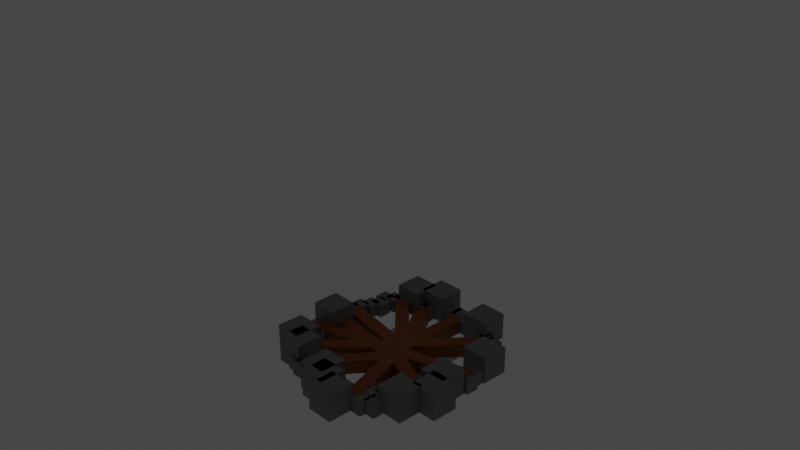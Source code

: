 # Source: fire.blend  (saved by Blender 3.4.6; exported with 4.5.12 LTS)
import bpy
from mathutils import Matrix  # noqa: F401  (used for matrix-valued properties, if any)

bpy.ops.wm.read_factory_settings(use_empty=True)
scene = bpy.context.scene
scene.name = 'Scene'

# ---- collections
col_collection = bpy.data.collections.new('Collection'); scene.collection.children.link(col_collection)

# ---- materials (node trees are filled in below, after node groups)
mat_log = bpy.data.materials.new('Log')
mat_log.use_transparent_shadow = False
mat_rock = bpy.data.materials.new('Rock')
mat_rock.use_transparent_shadow = False
mat_flame = bpy.data.materials.new('Flame')

# ---- material node trees
mat_log.use_nodes = True; mat_log.node_tree.nodes.clear()
_N = mat_log.node_tree.nodes; _L = mat_log.node_tree.links
n0 = _N.new('ShaderNodeBsdfPrincipled'); n0.name = 'Principled BSDF'; n0.location = (10, 300)
n0.distribution = 'GGX'
n0.subsurface_method = 'RANDOM_WALK_SKIN'
n0.inputs[0].default_value = (0.305, 0.07036, 0.0, 1.0)
n0.inputs[3].default_value = 1.45
n0.inputs[27].default_value = (0.0, 0.0, 0.0, 1.0)
n0.inputs[28].default_value = 1.0
n1 = _N.new('ShaderNodeOutputMaterial'); n1.name = 'Material Output'; n1.location = (300, 300)
_L.new(n0.outputs[0], n1.inputs[0])
n1.is_active_output = True
mat_rock.use_nodes = True; mat_rock.node_tree.nodes.clear()
_N = mat_rock.node_tree.nodes; _L = mat_rock.node_tree.links
n0 = _N.new('ShaderNodeBsdfPrincipled'); n0.name = 'Principled BSDF'; n0.location = (10, 300)
n0.distribution = 'GGX'
n0.subsurface_method = 'RANDOM_WALK_SKIN'
n0.inputs[0].default_value = (0.2159, 0.2159, 0.2159, 1.0)
n0.inputs[3].default_value = 1.45
n0.inputs[27].default_value = (0.0, 0.0, 0.0, 1.0)
n0.inputs[28].default_value = 1.0
n1 = _N.new('ShaderNodeOutputMaterial'); n1.name = 'Material Output'; n1.location = (300, 300)
_L.new(n0.outputs[0], n1.inputs[0])
n1.is_active_output = True
mat_flame.use_nodes = True; mat_flame.node_tree.nodes.clear()
_N = mat_flame.node_tree.nodes; _L = mat_flame.node_tree.links
n0 = _N.new('ShaderNodeNewGeometry'); n0.name = 'Geometry'; n0.location = (-285, 282)
n1 = _N.new('ShaderNodeTexGradient'); n1.name = 'Gradient Texture'; n1.location = (119, 277)
n2 = _N.new('ShaderNodeOutputMaterial'); n2.name = 'Material Output'; n2.location = (1026, 319)
n2.target = 'CYCLES'
n3 = _N.new('ShaderNodeEmission'); n3.name = 'Emission'; n3.location = (814, 300)
n3.inputs[0].default_value = (1.0, 0.2296, 0.02755, 1.0)
n4 = _N.new('ShaderNodeValToRGB'); n4.name = 'ColorRamp'; n4.location = (315, 322)
n4.color_ramp.interpolation = 'B_SPLINE'
while len(n4.color_ramp.elements) > 1: n4.color_ramp.elements.remove(n4.color_ramp.elements[-1])
n4.color_ramp.elements[0].position = 0.0; n4.color_ramp.elements[0].color = (1.0, 1.0, 1.0, 1.0)
_e = n4.color_ramp.elements.new(0.65); _e.color = (0.2159, 0.2159, 0.2159, 1.0)
n5 = _N.new('ShaderNodeMath'); n5.name = 'Math'; n5.location = (628, 329)
n5.operation = 'MULTIPLY'
n5.inputs[1].default_value = 60.0
n6 = _N.new('ShaderNodeMapping'); n6.name = 'Mapping'; n6.location = (-68, 361)
n6.inputs[2].default_value = (1.571, 0.0, 1.571)
n7 = _N.new('ShaderNodeOutputMaterial'); n7.name = 'Material Output.001'; n7.location = (0, 0)
n7.target = 'EEVEE'
n8 = _N.new('ShaderNodeMixShader'); n8.name = 'Mix Shader'; n8.location = (0, 0)
n8.label = 'Disable Shadow'
n8.hide = True
n9 = _N.new('ShaderNodeLightPath'); n9.name = 'Light Path'; n9.location = (0, 0)
n9.hide = True
n10 = _N.new('ShaderNodeBsdfTransparent'); n10.name = 'Transparent BSDF'; n10.location = (0, 0)
n10.hide = True
_L.new(n3.outputs[0], n2.inputs[0])
_L.new(n0.outputs[0], n6.inputs[0])
_L.new(n6.outputs[0], n1.inputs[0])
_L.new(n1.outputs[0], n4.inputs[0])
_L.new(n4.outputs[0], n5.inputs[0])
_L.new(n5.outputs[0], n3.inputs[1])
_L.new(n3.outputs[0], n8.inputs[1])
_L.new(n8.outputs[0], n7.inputs[0])
_L.new(n9.outputs[1], n8.inputs[0])
_L.new(n10.outputs[0], n8.inputs[2])
n2.is_active_output = True

# ---- world
world_world = bpy.data.worlds.new('World'); scene.world = world_world
world_world.use_nodes = True; world_world.node_tree.nodes.clear()
_N = world_world.node_tree.nodes; _L = world_world.node_tree.links
n0 = _N.new('ShaderNodeOutputWorld'); n0.name = 'World Output'; n0.location = (300, 300)
n1 = _N.new('ShaderNodeBackground'); n1.name = 'Background'; n1.location = (10, 300)
n1.inputs[0].default_value = (0.05088, 0.05088, 0.05088, 1.0)
_L.new(n1.outputs[0], n0.inputs[0])
n0.is_active_output = True
world_world.color = (0.05088, 0.05088, 0.05088)
world_world.use_sun_shadow = False
world_world.sun_shadow_jitter_overblur = 0.0

# ---- cameras
cam_camera = bpy.data.cameras.new('Camera')
cam_camera.clip_end = 100.0
cam_camera.ortho_scale = 7.314

# ---- lights
light_light = bpy.data.lights.new('Light', 'POINT')
light_light.transmission_factor = 0.0
light_light.energy = 1000.0
light_light.shadow_soft_size = 0.1
light_light.shadow_maximum_resolution = 0.006
light_light.use_absolute_resolution = True

# ---- meshes
me_cube_006 = bpy.data.meshes.new('Cube.006')
me_cube_006.from_pydata([(-0.1004, -1.49e-08, 5.96e-08), (-0.1004, -1.49e-08, 1.135), (-0.1004, 0.2008, 5.96e-08), (-0.1004, 0.2008, 1.135), (0.1004, -1.49e-08, 5.96e-08), (0.1004, -1.49e-08, 1.135), (0.1004, 0.2008, 5.96e-08), (0.1004, 0.2008, 1.135)], [], [(0, 1, 3, 2), (2, 3, 7, 6), (6, 7, 5, 4), (4, 5, 1, 0), (2, 6, 4, 0), (7, 3, 1, 5)])
_uv = me_cube_006.uv_layers.new(name='UVMap')
_uv.uv.foreach_set('vector', [0.375, 0.0, 0.625, 0.0, 0.625, 0.25, 0.375, 0.25, 0.375, 0.25, 0.625, 0.25, 0.625, 0.5, 0.375, 0.5, 0.375, 0.5, 0.625, 0.5, 0.625, 0.75, 0.375, 0.75, 0.375, 0.75, 0.625, 0.75, 0.625, 1.0, 0.375, 1.0, 0.125, 0.5, 0.375, 0.5, 0.375, 0.75, 0.125, 0.75, 0.625, 0.5, 0.875, 0.5, 0.875, 0.75, 0.625, 0.75])
me_cube_006.materials.append(mat_log)
me_cube_006.update()
me_cube_007 = bpy.data.meshes.new('Cube.007')
me_cube_007.from_pydata([(-0.1004, -1.421e-14, -0.5676), (-0.1004, -1.421e-14, 0.5676), (-0.1004, 0.2008, -0.5676), (-0.1004, 0.2008, 0.5676), (0.1004, -1.421e-14, -0.5676), (0.1004, -1.421e-14, 0.5676), (0.1004, 0.2008, -0.5676), (0.1004, 0.2008, 0.5676)], [], [(0, 1, 3, 2), (2, 3, 7, 6), (6, 7, 5, 4), (4, 5, 1, 0), (2, 6, 4, 0), (7, 3, 1, 5)])
_uv = me_cube_007.uv_layers.new(name='UVMap')
_uv.uv.foreach_set('vector', [0.375, 0.0, 0.625, 0.0, 0.625, 0.25, 0.375, 0.25, 0.375, 0.25, 0.625, 0.25, 0.625, 0.5, 0.375, 0.5, 0.375, 0.5, 0.625, 0.5, 0.625, 0.75, 0.375, 0.75, 0.375, 0.75, 0.625, 0.75, 0.625, 1.0, 0.375, 1.0, 0.125, 0.5, 0.375, 0.5, 0.375, 0.75, 0.125, 0.75, 0.625, 0.5, 0.875, 0.5, 0.875, 0.75, 0.625, 0.75])
me_cube_007.materials.append(mat_log)
me_cube_007.update()
me_cube_008 = bpy.data.meshes.new('Cube.008')
me_cube_008.from_pydata([(-0.1004, -1.421e-14, -0.5676), (-0.1004, -1.421e-14, 0.5676), (-0.1004, 0.2008, -0.5676), (-0.1004, 0.2008, 0.5676), (0.1004, -1.421e-14, -0.5676), (0.1004, -1.421e-14, 0.5676), (0.1004, 0.2008, -0.5676), (0.1004, 0.2008, 0.5676)], [], [(0, 1, 3, 2), (2, 3, 7, 6), (6, 7, 5, 4), (4, 5, 1, 0), (2, 6, 4, 0), (7, 3, 1, 5)])
_uv = me_cube_008.uv_layers.new(name='UVMap')
_uv.uv.foreach_set('vector', [0.375, 0.0, 0.625, 0.0, 0.625, 0.25, 0.375, 0.25, 0.375, 0.25, 0.625, 0.25, 0.625, 0.5, 0.375, 0.5, 0.375, 0.5, 0.625, 0.5, 0.625, 0.75, 0.375, 0.75, 0.375, 0.75, 0.625, 0.75, 0.625, 1.0, 0.375, 1.0, 0.125, 0.5, 0.375, 0.5, 0.375, 0.75, 0.125, 0.75, 0.625, 0.5, 0.875, 0.5, 0.875, 0.75, 0.625, 0.75])
me_cube_008.materials.append(mat_log)
me_cube_008.update()
me_cube_009 = bpy.data.meshes.new('Cube.009')
me_cube_009.from_pydata([(-0.1004, -1.421e-14, -0.5676), (-0.1004, -1.421e-14, 0.5676), (-0.1004, 0.2008, -0.5676), (-0.1004, 0.2008, 0.5676), (0.1004, -1.421e-14, -0.5676), (0.1004, -1.421e-14, 0.5676), (0.1004, 0.2008, -0.5676), (0.1004, 0.2008, 0.5676)], [], [(0, 1, 3, 2), (2, 3, 7, 6), (6, 7, 5, 4), (4, 5, 1, 0), (2, 6, 4, 0), (7, 3, 1, 5)])
_uv = me_cube_009.uv_layers.new(name='UVMap')
_uv.uv.foreach_set('vector', [0.375, 0.0, 0.625, 0.0, 0.625, 0.25, 0.375, 0.25, 0.375, 0.25, 0.625, 0.25, 0.625, 0.5, 0.375, 0.5, 0.375, 0.5, 0.625, 0.5, 0.625, 0.75, 0.375, 0.75, 0.375, 0.75, 0.625, 0.75, 0.625, 1.0, 0.375, 1.0, 0.125, 0.5, 0.375, 0.5, 0.375, 0.75, 0.125, 0.75, 0.625, 0.5, 0.875, 0.5, 0.875, 0.75, 0.625, 0.75])
me_cube_009.materials.append(mat_log)
me_cube_009.update()
me_cube_010 = bpy.data.meshes.new('Cube.010')
me_cube_010.from_pydata([(-0.1004, -1.421e-14, -0.5676), (-0.1004, -1.421e-14, 0.5676), (-0.1004, 0.2008, -0.5676), (-0.1004, 0.2008, 0.5676), (0.1004, -1.421e-14, -0.5676), (0.1004, -1.421e-14, 0.5676), (0.1004, 0.2008, -0.5676), (0.1004, 0.2008, 0.5676)], [], [(0, 1, 3, 2), (2, 3, 7, 6), (6, 7, 5, 4), (4, 5, 1, 0), (2, 6, 4, 0), (7, 3, 1, 5)])
_uv = me_cube_010.uv_layers.new(name='UVMap')
_uv.uv.foreach_set('vector', [0.375, 0.0, 0.625, 0.0, 0.625, 0.25, 0.375, 0.25, 0.375, 0.25, 0.625, 0.25, 0.625, 0.5, 0.375, 0.5, 0.375, 0.5, 0.625, 0.5, 0.625, 0.75, 0.375, 0.75, 0.375, 0.75, 0.625, 0.75, 0.625, 1.0, 0.375, 1.0, 0.125, 0.5, 0.375, 0.5, 0.375, 0.75, 0.125, 0.75, 0.625, 0.5, 0.875, 0.5, 0.875, 0.75, 0.625, 0.75])
me_cube_010.materials.append(mat_log)
me_cube_010.update()
me_cube_011 = bpy.data.meshes.new('Cube.011')
me_cube_011.from_pydata([(-0.1004, -1.421e-14, -0.5676), (-0.1004, -1.421e-14, 0.5676), (-0.1004, 0.2008, -0.5676), (-0.1004, 0.2008, 0.5676), (0.1004, -1.421e-14, -0.5676), (0.1004, -1.421e-14, 0.5676), (0.1004, 0.2008, -0.5676), (0.1004, 0.2008, 0.5676)], [], [(0, 1, 3, 2), (2, 3, 7, 6), (6, 7, 5, 4), (4, 5, 1, 0), (2, 6, 4, 0), (7, 3, 1, 5)])
_uv = me_cube_011.uv_layers.new(name='UVMap')
_uv.uv.foreach_set('vector', [0.375, 0.0, 0.625, 0.0, 0.625, 0.25, 0.375, 0.25, 0.375, 0.25, 0.625, 0.25, 0.625, 0.5, 0.375, 0.5, 0.375, 0.5, 0.625, 0.5, 0.625, 0.75, 0.375, 0.75, 0.375, 0.75, 0.625, 0.75, 0.625, 1.0, 0.375, 1.0, 0.125, 0.5, 0.375, 0.5, 0.375, 0.75, 0.125, 0.75, 0.625, 0.5, 0.875, 0.5, 0.875, 0.75, 0.625, 0.75])
me_cube_011.materials.append(mat_log)
me_cube_011.update()
me_cube_012 = bpy.data.meshes.new('Cube.012')
me_cube_012.from_pydata([(-0.1004, -1.421e-14, -0.5676), (-0.1004, -1.421e-14, 0.5676), (-0.1004, 0.2008, -0.5676), (-0.1004, 0.2008, 0.5676), (0.1004, -1.421e-14, -0.5676), (0.1004, -1.421e-14, 0.5676), (0.1004, 0.2008, -0.5676), (0.1004, 0.2008, 0.5676)], [], [(0, 1, 3, 2), (2, 3, 7, 6), (6, 7, 5, 4), (4, 5, 1, 0), (2, 6, 4, 0), (7, 3, 1, 5)])
_uv = me_cube_012.uv_layers.new(name='UVMap')
_uv.uv.foreach_set('vector', [0.375, 0.0, 0.625, 0.0, 0.625, 0.25, 0.375, 0.25, 0.375, 0.25, 0.625, 0.25, 0.625, 0.5, 0.375, 0.5, 0.375, 0.5, 0.625, 0.5, 0.625, 0.75, 0.375, 0.75, 0.375, 0.75, 0.625, 0.75, 0.625, 1.0, 0.375, 1.0, 0.125, 0.5, 0.375, 0.5, 0.375, 0.75, 0.125, 0.75, 0.625, 0.5, 0.875, 0.5, 0.875, 0.75, 0.625, 0.75])
me_cube_012.materials.append(mat_log)
me_cube_012.update()
me_cube_013 = bpy.data.meshes.new('Cube.013')
me_cube_013.from_pydata([(-0.1004, -1.421e-14, -0.5676), (-0.1004, -1.421e-14, 0.5676), (-0.1004, 0.2008, -0.5676), (-0.1004, 0.2008, 0.5676), (0.1004, -1.421e-14, -0.5676), (0.1004, -1.421e-14, 0.5676), (0.1004, 0.2008, -0.5676), (0.1004, 0.2008, 0.5676)], [], [(0, 1, 3, 2), (2, 3, 7, 6), (6, 7, 5, 4), (4, 5, 1, 0), (2, 6, 4, 0), (7, 3, 1, 5)])
_uv = me_cube_013.uv_layers.new(name='UVMap')
_uv.uv.foreach_set('vector', [0.375, 0.0, 0.625, 0.0, 0.625, 0.25, 0.375, 0.25, 0.375, 0.25, 0.625, 0.25, 0.625, 0.5, 0.375, 0.5, 0.375, 0.5, 0.625, 0.5, 0.625, 0.75, 0.375, 0.75, 0.375, 0.75, 0.625, 0.75, 0.625, 1.0, 0.375, 1.0, 0.125, 0.5, 0.375, 0.5, 0.375, 0.75, 0.125, 0.75, 0.625, 0.5, 0.875, 0.5, 0.875, 0.75, 0.625, 0.75])
me_cube_013.materials.append(mat_log)
me_cube_013.update()
me_cube_014 = bpy.data.meshes.new('Cube.014')
me_cube_014.from_pydata([(-0.1004, -1.421e-14, -0.5676), (-0.1004, -1.421e-14, 0.5676), (-0.1004, 0.2008, -0.5676), (-0.1004, 0.2008, 0.5676), (0.1004, -1.421e-14, -0.5676), (0.1004, -1.421e-14, 0.5676), (0.1004, 0.2008, -0.5676), (0.1004, 0.2008, 0.5676)], [], [(0, 1, 3, 2), (2, 3, 7, 6), (6, 7, 5, 4), (4, 5, 1, 0), (2, 6, 4, 0), (7, 3, 1, 5)])
_uv = me_cube_014.uv_layers.new(name='UVMap')
_uv.uv.foreach_set('vector', [0.375, 0.0, 0.625, 0.0, 0.625, 0.25, 0.375, 0.25, 0.375, 0.25, 0.625, 0.25, 0.625, 0.5, 0.375, 0.5, 0.375, 0.5, 0.625, 0.5, 0.625, 0.75, 0.375, 0.75, 0.375, 0.75, 0.625, 0.75, 0.625, 1.0, 0.375, 1.0, 0.125, 0.5, 0.375, 0.5, 0.375, 0.75, 0.125, 0.75, 0.625, 0.5, 0.875, 0.5, 0.875, 0.75, 0.625, 0.75])
me_cube_014.materials.append(mat_log)
me_cube_014.update()
me_cube_015 = bpy.data.meshes.new('Cube.015')
me_cube_015.from_pydata([(-0.1004, -1.421e-14, -0.5676), (-0.1004, -1.421e-14, 0.5676), (-0.1004, 0.2008, -0.5676), (-0.1004, 0.2008, 0.5676), (0.1004, -1.421e-14, -0.5676), (0.1004, -1.421e-14, 0.5676), (0.1004, 0.2008, -0.5676), (0.1004, 0.2008, 0.5676)], [], [(0, 1, 3, 2), (2, 3, 7, 6), (6, 7, 5, 4), (4, 5, 1, 0), (2, 6, 4, 0), (7, 3, 1, 5)])
_uv = me_cube_015.uv_layers.new(name='UVMap')
_uv.uv.foreach_set('vector', [0.375, 0.0, 0.625, 0.0, 0.625, 0.25, 0.375, 0.25, 0.375, 0.25, 0.625, 0.25, 0.625, 0.5, 0.375, 0.5, 0.375, 0.5, 0.625, 0.5, 0.625, 0.75, 0.375, 0.75, 0.375, 0.75, 0.625, 0.75, 0.625, 1.0, 0.375, 1.0, 0.125, 0.5, 0.375, 0.5, 0.375, 0.75, 0.125, 0.75, 0.625, 0.5, 0.875, 0.5, 0.875, 0.75, 0.625, 0.75])
me_cube_015.materials.append(mat_log)
me_cube_015.update()
me_cube_018 = bpy.data.meshes.new('Cube.018')
me_cube_018.from_pydata([(-1.0, -1.0, -5.96e-08), (-1.0, -1.0, 2.0), (-1.0, 1.0, -5.96e-08), (-1.0, 1.0, 2.0), (1.0, -1.0, -5.96e-08), (1.0, -1.0, 2.0), (1.0, 1.0, -5.96e-08), (1.0, 1.0, 2.0)], [], [(0, 1, 3, 2), (2, 3, 7, 6), (6, 7, 5, 4), (4, 5, 1, 0), (2, 6, 4, 0), (7, 3, 1, 5)])
_uv = me_cube_018.uv_layers.new(name='UVMap')
_uv.uv.foreach_set('vector', [0.375, 0.0, 0.625, 0.0, 0.625, 0.25, 0.375, 0.25, 0.375, 0.25, 0.625, 0.25, 0.625, 0.5, 0.375, 0.5, 0.375, 0.5, 0.625, 0.5, 0.625, 0.75, 0.375, 0.75, 0.375, 0.75, 0.625, 0.75, 0.625, 1.0, 0.375, 1.0, 0.125, 0.5, 0.375, 0.5, 0.375, 0.75, 0.125, 0.75, 0.625, 0.5, 0.875, 0.5, 0.875, 0.75, 0.625, 0.75])
me_cube_018.materials.append(mat_rock)
me_cube_018.update()
me_cube_019 = bpy.data.meshes.new('Cube.019')
me_cube_019.from_pydata([(-1.0, -1.0, -5.96e-08), (-1.0, -1.0, 2.0), (-1.0, 1.0, -5.96e-08), (-1.0, 1.0, 2.0), (1.0, -1.0, -5.96e-08), (1.0, -1.0, 2.0), (1.0, 1.0, -5.96e-08), (1.0, 1.0, 2.0)], [], [(0, 1, 3, 2), (2, 3, 7, 6), (6, 7, 5, 4), (4, 5, 1, 0), (2, 6, 4, 0), (7, 3, 1, 5)])
_uv = me_cube_019.uv_layers.new(name='UVMap')
_uv.uv.foreach_set('vector', [0.375, 0.0, 0.625, 0.0, 0.625, 0.25, 0.375, 0.25, 0.375, 0.25, 0.625, 0.25, 0.625, 0.5, 0.375, 0.5, 0.375, 0.5, 0.625, 0.5, 0.625, 0.75, 0.375, 0.75, 0.375, 0.75, 0.625, 0.75, 0.625, 1.0, 0.375, 1.0, 0.125, 0.5, 0.375, 0.5, 0.375, 0.75, 0.125, 0.75, 0.625, 0.5, 0.875, 0.5, 0.875, 0.75, 0.625, 0.75])
me_cube_019.materials.append(mat_rock)
me_cube_019.update()
me_cube_020 = bpy.data.meshes.new('Cube.020')
me_cube_020.from_pydata([(-1.0, -1.0, -5.96e-08), (-1.0, -1.0, 2.0), (-1.0, 1.0, -5.96e-08), (-1.0, 1.0, 2.0), (1.0, -1.0, -5.96e-08), (1.0, -1.0, 2.0), (1.0, 1.0, -5.96e-08), (1.0, 1.0, 2.0)], [], [(0, 1, 3, 2), (2, 3, 7, 6), (6, 7, 5, 4), (4, 5, 1, 0), (2, 6, 4, 0), (7, 3, 1, 5)])
_uv = me_cube_020.uv_layers.new(name='UVMap')
_uv.uv.foreach_set('vector', [0.375, 0.0, 0.625, 0.0, 0.625, 0.25, 0.375, 0.25, 0.375, 0.25, 0.625, 0.25, 0.625, 0.5, 0.375, 0.5, 0.375, 0.5, 0.625, 0.5, 0.625, 0.75, 0.375, 0.75, 0.375, 0.75, 0.625, 0.75, 0.625, 1.0, 0.375, 1.0, 0.125, 0.5, 0.375, 0.5, 0.375, 0.75, 0.125, 0.75, 0.625, 0.5, 0.875, 0.5, 0.875, 0.75, 0.625, 0.75])
me_cube_020.materials.append(mat_rock)
me_cube_020.update()
me_cube_023 = bpy.data.meshes.new('Cube.023')
me_cube_023.from_pydata([(-1.0, -1.0, -5.96e-08), (-1.0, -1.0, 2.0), (-1.0, 1.0, -5.96e-08), (-1.0, 1.0, 2.0), (1.0, -1.0, -5.96e-08), (1.0, -1.0, 2.0), (1.0, 1.0, -5.96e-08), (1.0, 1.0, 2.0)], [], [(0, 1, 3, 2), (2, 3, 7, 6), (6, 7, 5, 4), (4, 5, 1, 0), (2, 6, 4, 0), (7, 3, 1, 5)])
_uv = me_cube_023.uv_layers.new(name='UVMap')
_uv.uv.foreach_set('vector', [0.375, 0.0, 0.625, 0.0, 0.625, 0.25, 0.375, 0.25, 0.375, 0.25, 0.625, 0.25, 0.625, 0.5, 0.375, 0.5, 0.375, 0.5, 0.625, 0.5, 0.625, 0.75, 0.375, 0.75, 0.375, 0.75, 0.625, 0.75, 0.625, 1.0, 0.375, 1.0, 0.125, 0.5, 0.375, 0.5, 0.375, 0.75, 0.125, 0.75, 0.625, 0.5, 0.875, 0.5, 0.875, 0.75, 0.625, 0.75])
me_cube_023.materials.append(mat_rock)
me_cube_023.update()
me_cube_024 = bpy.data.meshes.new('Cube.024')
me_cube_024.from_pydata([(-1.0, -1.0, -5.96e-08), (-1.0, -1.0, 2.0), (-1.0, 1.0, -5.96e-08), (-1.0, 1.0, 2.0), (1.0, -1.0, -5.96e-08), (1.0, -1.0, 2.0), (1.0, 1.0, -5.96e-08), (1.0, 1.0, 2.0)], [], [(0, 1, 3, 2), (2, 3, 7, 6), (6, 7, 5, 4), (4, 5, 1, 0), (2, 6, 4, 0), (7, 3, 1, 5)])
_uv = me_cube_024.uv_layers.new(name='UVMap')
_uv.uv.foreach_set('vector', [0.375, 0.0, 0.625, 0.0, 0.625, 0.25, 0.375, 0.25, 0.375, 0.25, 0.625, 0.25, 0.625, 0.5, 0.375, 0.5, 0.375, 0.5, 0.625, 0.5, 0.625, 0.75, 0.375, 0.75, 0.375, 0.75, 0.625, 0.75, 0.625, 1.0, 0.375, 1.0, 0.125, 0.5, 0.375, 0.5, 0.375, 0.75, 0.125, 0.75, 0.625, 0.5, 0.875, 0.5, 0.875, 0.75, 0.625, 0.75])
me_cube_024.materials.append(mat_rock)
me_cube_024.update()
me_cube_026 = bpy.data.meshes.new('Cube.026')
me_cube_026.from_pydata([(-1.0, -1.0, -5.96e-08), (-1.0, -1.0, 2.0), (-1.0, 1.0, -5.96e-08), (-1.0, 1.0, 2.0), (1.0, -1.0, -5.96e-08), (1.0, -1.0, 2.0), (1.0, 1.0, -5.96e-08), (1.0, 1.0, 2.0)], [], [(0, 1, 3, 2), (2, 3, 7, 6), (6, 7, 5, 4), (4, 5, 1, 0), (2, 6, 4, 0), (7, 3, 1, 5)])
_uv = me_cube_026.uv_layers.new(name='UVMap')
_uv.uv.foreach_set('vector', [0.375, 0.0, 0.625, 0.0, 0.625, 0.25, 0.375, 0.25, 0.375, 0.25, 0.625, 0.25, 0.625, 0.5, 0.375, 0.5, 0.375, 0.5, 0.625, 0.5, 0.625, 0.75, 0.375, 0.75, 0.375, 0.75, 0.625, 0.75, 0.625, 1.0, 0.375, 1.0, 0.125, 0.5, 0.375, 0.5, 0.375, 0.75, 0.125, 0.75, 0.625, 0.5, 0.875, 0.5, 0.875, 0.75, 0.625, 0.75])
me_cube_026.materials.append(mat_rock)
me_cube_026.update()
me_cube_030 = bpy.data.meshes.new('Cube.030')
me_cube_030.from_pydata([(-1.0, -1.0, -5.96e-08), (-1.0, -1.0, 2.0), (-1.0, 1.0, -5.96e-08), (-1.0, 1.0, 2.0), (1.0, -1.0, -5.96e-08), (1.0, -1.0, 2.0), (1.0, 1.0, -5.96e-08), (1.0, 1.0, 2.0)], [], [(0, 1, 3, 2), (2, 3, 7, 6), (6, 7, 5, 4), (4, 5, 1, 0), (2, 6, 4, 0), (7, 3, 1, 5)])
_uv = me_cube_030.uv_layers.new(name='UVMap')
_uv.uv.foreach_set('vector', [0.375, 0.0, 0.625, 0.0, 0.625, 0.25, 0.375, 0.25, 0.375, 0.25, 0.625, 0.25, 0.625, 0.5, 0.375, 0.5, 0.375, 0.5, 0.625, 0.5, 0.625, 0.75, 0.375, 0.75, 0.375, 0.75, 0.625, 0.75, 0.625, 1.0, 0.375, 1.0, 0.125, 0.5, 0.375, 0.5, 0.375, 0.75, 0.125, 0.75, 0.625, 0.5, 0.875, 0.5, 0.875, 0.75, 0.625, 0.75])
me_cube_030.materials.append(mat_rock)
me_cube_030.update()
me_cube_031 = bpy.data.meshes.new('Cube.031')
me_cube_031.from_pydata([(-1.0, -1.0, -5.96e-08), (-1.0, -1.0, 2.0), (-1.0, 1.0, -5.96e-08), (-1.0, 1.0, 2.0), (1.0, -1.0, -5.96e-08), (1.0, -1.0, 2.0), (1.0, 1.0, -5.96e-08), (1.0, 1.0, 2.0)], [], [(0, 1, 3, 2), (2, 3, 7, 6), (6, 7, 5, 4), (4, 5, 1, 0), (2, 6, 4, 0), (7, 3, 1, 5)])
_uv = me_cube_031.uv_layers.new(name='UVMap')
_uv.uv.foreach_set('vector', [0.375, 0.0, 0.625, 0.0, 0.625, 0.25, 0.375, 0.25, 0.375, 0.25, 0.625, 0.25, 0.625, 0.5, 0.375, 0.5, 0.375, 0.5, 0.625, 0.5, 0.625, 0.75, 0.375, 0.75, 0.375, 0.75, 0.625, 0.75, 0.625, 1.0, 0.375, 1.0, 0.125, 0.5, 0.375, 0.5, 0.375, 0.75, 0.125, 0.75, 0.625, 0.5, 0.875, 0.5, 0.875, 0.75, 0.625, 0.75])
me_cube_031.materials.append(mat_rock)
me_cube_031.update()
me_cube_032 = bpy.data.meshes.new('Cube.032')
me_cube_032.from_pydata([(-1.0, -1.0, -5.96e-08), (-1.0, -1.0, 2.0), (-1.0, 1.0, -5.96e-08), (-1.0, 1.0, 2.0), (1.0, -1.0, -5.96e-08), (1.0, -1.0, 2.0), (1.0, 1.0, -5.96e-08), (1.0, 1.0, 2.0)], [], [(0, 1, 3, 2), (2, 3, 7, 6), (6, 7, 5, 4), (4, 5, 1, 0), (2, 6, 4, 0), (7, 3, 1, 5)])
_uv = me_cube_032.uv_layers.new(name='UVMap')
_uv.uv.foreach_set('vector', [0.375, 0.0, 0.625, 0.0, 0.625, 0.25, 0.375, 0.25, 0.375, 0.25, 0.625, 0.25, 0.625, 0.5, 0.375, 0.5, 0.375, 0.5, 0.625, 0.5, 0.625, 0.75, 0.375, 0.75, 0.375, 0.75, 0.625, 0.75, 0.625, 1.0, 0.375, 1.0, 0.125, 0.5, 0.375, 0.5, 0.375, 0.75, 0.125, 0.75, 0.625, 0.5, 0.875, 0.5, 0.875, 0.75, 0.625, 0.75])
me_cube_032.materials.append(mat_rock)
me_cube_032.update()
me_cube_033 = bpy.data.meshes.new('Cube.033')
me_cube_033.from_pydata([(-1.0, -1.0, -5.96e-08), (-1.0, -1.0, 2.0), (-1.0, 1.0, -5.96e-08), (-1.0, 1.0, 2.0), (1.0, -1.0, -5.96e-08), (1.0, -1.0, 2.0), (1.0, 1.0, -5.96e-08), (1.0, 1.0, 2.0)], [], [(0, 1, 3, 2), (2, 3, 7, 6), (6, 7, 5, 4), (4, 5, 1, 0), (2, 6, 4, 0), (7, 3, 1, 5)])
_uv = me_cube_033.uv_layers.new(name='UVMap')
_uv.uv.foreach_set('vector', [0.375, 0.0, 0.625, 0.0, 0.625, 0.25, 0.375, 0.25, 0.375, 0.25, 0.625, 0.25, 0.625, 0.5, 0.375, 0.5, 0.375, 0.5, 0.625, 0.5, 0.625, 0.75, 0.375, 0.75, 0.375, 0.75, 0.625, 0.75, 0.625, 1.0, 0.375, 1.0, 0.125, 0.5, 0.375, 0.5, 0.375, 0.75, 0.125, 0.75, 0.625, 0.5, 0.875, 0.5, 0.875, 0.75, 0.625, 0.75])
me_cube_033.materials.append(mat_rock)
me_cube_033.update()
me_cube_037 = bpy.data.meshes.new('Cube.037')
me_cube_037.from_pydata([(-1.0, -1.0, -5.96e-08), (-1.0, -1.0, 2.0), (-1.0, 1.0, -5.96e-08), (-1.0, 1.0, 2.0), (1.0, -1.0, -5.96e-08), (1.0, -1.0, 2.0), (1.0, 1.0, -5.96e-08), (1.0, 1.0, 2.0)], [], [(0, 1, 3, 2), (2, 3, 7, 6), (6, 7, 5, 4), (4, 5, 1, 0), (2, 6, 4, 0), (7, 3, 1, 5)])
_uv = me_cube_037.uv_layers.new(name='UVMap')
_uv.uv.foreach_set('vector', [0.375, 0.0, 0.625, 0.0, 0.625, 0.25, 0.375, 0.25, 0.375, 0.25, 0.625, 0.25, 0.625, 0.5, 0.375, 0.5, 0.375, 0.5, 0.625, 0.5, 0.625, 0.75, 0.375, 0.75, 0.375, 0.75, 0.625, 0.75, 0.625, 1.0, 0.375, 1.0, 0.125, 0.5, 0.375, 0.5, 0.375, 0.75, 0.125, 0.75, 0.625, 0.5, 0.875, 0.5, 0.875, 0.75, 0.625, 0.75])
me_cube_037.materials.append(mat_rock)
me_cube_037.update()
me_cube_038 = bpy.data.meshes.new('Cube.038')
me_cube_038.from_pydata([(-1.0, -1.0, -5.96e-08), (-1.0, -1.0, 2.0), (-1.0, 1.0, -5.96e-08), (-1.0, 1.0, 2.0), (1.0, -1.0, -5.96e-08), (1.0, -1.0, 2.0), (1.0, 1.0, -5.96e-08), (1.0, 1.0, 2.0)], [], [(0, 1, 3, 2), (2, 3, 7, 6), (6, 7, 5, 4), (4, 5, 1, 0), (2, 6, 4, 0), (7, 3, 1, 5)])
_uv = me_cube_038.uv_layers.new(name='UVMap')
_uv.uv.foreach_set('vector', [0.375, 0.0, 0.625, 0.0, 0.625, 0.25, 0.375, 0.25, 0.375, 0.25, 0.625, 0.25, 0.625, 0.5, 0.375, 0.5, 0.375, 0.5, 0.625, 0.5, 0.625, 0.75, 0.375, 0.75, 0.375, 0.75, 0.625, 0.75, 0.625, 1.0, 0.375, 1.0, 0.125, 0.5, 0.375, 0.5, 0.375, 0.75, 0.125, 0.75, 0.625, 0.5, 0.875, 0.5, 0.875, 0.75, 0.625, 0.75])
me_cube_038.materials.append(mat_rock)
me_cube_038.update()
me_cube_039 = bpy.data.meshes.new('Cube.039')
me_cube_039.from_pydata([(-1.0, -1.0, -5.96e-08), (-1.0, -1.0, 2.0), (-1.0, 1.0, -5.96e-08), (-1.0, 1.0, 2.0), (1.0, -1.0, -5.96e-08), (1.0, -1.0, 2.0), (1.0, 1.0, -5.96e-08), (1.0, 1.0, 2.0)], [], [(0, 1, 3, 2), (2, 3, 7, 6), (6, 7, 5, 4), (4, 5, 1, 0), (2, 6, 4, 0), (7, 3, 1, 5)])
_uv = me_cube_039.uv_layers.new(name='UVMap')
_uv.uv.foreach_set('vector', [0.375, 0.0, 0.625, 0.0, 0.625, 0.25, 0.375, 0.25, 0.375, 0.25, 0.625, 0.25, 0.625, 0.5, 0.375, 0.5, 0.375, 0.5, 0.625, 0.5, 0.625, 0.75, 0.375, 0.75, 0.375, 0.75, 0.625, 0.75, 0.625, 1.0, 0.375, 1.0, 0.125, 0.5, 0.375, 0.5, 0.375, 0.75, 0.125, 0.75, 0.625, 0.5, 0.875, 0.5, 0.875, 0.75, 0.625, 0.75])
me_cube_039.materials.append(mat_rock)
me_cube_039.update()
me_cube_043 = bpy.data.meshes.new('Cube.043')
me_cube_043.from_pydata([(-1.0, -1.0, -5.96e-08), (-1.0, -1.0, 2.0), (-1.0, 1.0, -5.96e-08), (-1.0, 1.0, 2.0), (1.0, -1.0, -5.96e-08), (1.0, -1.0, 2.0), (1.0, 1.0, -5.96e-08), (1.0, 1.0, 2.0)], [], [(0, 1, 3, 2), (2, 3, 7, 6), (6, 7, 5, 4), (4, 5, 1, 0), (2, 6, 4, 0), (7, 3, 1, 5)])
_uv = me_cube_043.uv_layers.new(name='UVMap')
_uv.uv.foreach_set('vector', [0.375, 0.0, 0.625, 0.0, 0.625, 0.25, 0.375, 0.25, 0.375, 0.25, 0.625, 0.25, 0.625, 0.5, 0.375, 0.5, 0.375, 0.5, 0.625, 0.5, 0.625, 0.75, 0.375, 0.75, 0.375, 0.75, 0.625, 0.75, 0.625, 1.0, 0.375, 1.0, 0.125, 0.5, 0.375, 0.5, 0.375, 0.75, 0.125, 0.75, 0.625, 0.5, 0.875, 0.5, 0.875, 0.75, 0.625, 0.75])
me_cube_043.materials.append(mat_rock)
me_cube_043.update()
me_cube_047 = bpy.data.meshes.new('Cube.047')
me_cube_047.from_pydata([(-1.0, -1.0, -5.96e-08), (-1.0, -1.0, 2.0), (-1.0, 1.0, -5.96e-08), (-1.0, 1.0, 2.0), (1.0, -1.0, -5.96e-08), (1.0, -1.0, 2.0), (1.0, 1.0, -5.96e-08), (1.0, 1.0, 2.0)], [], [(0, 1, 3, 2), (2, 3, 7, 6), (6, 7, 5, 4), (4, 5, 1, 0), (2, 6, 4, 0), (7, 3, 1, 5)])
_uv = me_cube_047.uv_layers.new(name='UVMap')
_uv.uv.foreach_set('vector', [0.375, 0.0, 0.625, 0.0, 0.625, 0.25, 0.375, 0.25, 0.375, 0.25, 0.625, 0.25, 0.625, 0.5, 0.375, 0.5, 0.375, 0.5, 0.625, 0.5, 0.625, 0.75, 0.375, 0.75, 0.375, 0.75, 0.625, 0.75, 0.625, 1.0, 0.375, 1.0, 0.125, 0.5, 0.375, 0.5, 0.375, 0.75, 0.125, 0.75, 0.625, 0.5, 0.875, 0.5, 0.875, 0.75, 0.625, 0.75])
me_cube_047.materials.append(mat_rock)
me_cube_047.update()
me_cube_048 = bpy.data.meshes.new('Cube.048')
me_cube_048.from_pydata([(-1.0, -1.0, -5.96e-08), (-1.0, -1.0, 2.0), (-1.0, 1.0, -5.96e-08), (-1.0, 1.0, 2.0), (1.0, -1.0, -5.96e-08), (1.0, -1.0, 2.0), (1.0, 1.0, -5.96e-08), (1.0, 1.0, 2.0)], [], [(0, 1, 3, 2), (2, 3, 7, 6), (6, 7, 5, 4), (4, 5, 1, 0), (2, 6, 4, 0), (7, 3, 1, 5)])
_uv = me_cube_048.uv_layers.new(name='UVMap')
_uv.uv.foreach_set('vector', [0.375, 0.0, 0.625, 0.0, 0.625, 0.25, 0.375, 0.25, 0.375, 0.25, 0.625, 0.25, 0.625, 0.5, 0.375, 0.5, 0.375, 0.5, 0.625, 0.5, 0.625, 0.75, 0.375, 0.75, 0.375, 0.75, 0.625, 0.75, 0.625, 1.0, 0.375, 1.0, 0.125, 0.5, 0.375, 0.5, 0.375, 0.75, 0.125, 0.75, 0.625, 0.5, 0.875, 0.5, 0.875, 0.75, 0.625, 0.75])
me_cube_048.materials.append(mat_rock)
me_cube_048.update()
me_cube_049 = bpy.data.meshes.new('Cube.049')
me_cube_049.from_pydata([(-1.0, -1.0, -5.96e-08), (-1.0, -1.0, 2.0), (-1.0, 1.0, -5.96e-08), (-1.0, 1.0, 2.0), (1.0, -1.0, -5.96e-08), (1.0, -1.0, 2.0), (1.0, 1.0, -5.96e-08), (1.0, 1.0, 2.0)], [], [(0, 1, 3, 2), (2, 3, 7, 6), (6, 7, 5, 4), (4, 5, 1, 0), (2, 6, 4, 0), (7, 3, 1, 5)])
_uv = me_cube_049.uv_layers.new(name='UVMap')
_uv.uv.foreach_set('vector', [0.375, 0.0, 0.625, 0.0, 0.625, 0.25, 0.375, 0.25, 0.375, 0.25, 0.625, 0.25, 0.625, 0.5, 0.375, 0.5, 0.375, 0.5, 0.625, 0.5, 0.625, 0.75, 0.375, 0.75, 0.375, 0.75, 0.625, 0.75, 0.625, 1.0, 0.375, 1.0, 0.125, 0.5, 0.375, 0.5, 0.375, 0.75, 0.125, 0.75, 0.625, 0.5, 0.875, 0.5, 0.875, 0.75, 0.625, 0.75])
me_cube_049.materials.append(mat_rock)
me_cube_049.update()
me_cube_050 = bpy.data.meshes.new('Cube.050')
me_cube_050.from_pydata([(-1.0, -1.0, -5.96e-08), (-1.0, -1.0, 2.0), (-1.0, 1.0, -5.96e-08), (-1.0, 1.0, 2.0), (1.0, -1.0, -5.96e-08), (1.0, -1.0, 2.0), (1.0, 1.0, -5.96e-08), (1.0, 1.0, 2.0)], [], [(0, 1, 3, 2), (2, 3, 7, 6), (6, 7, 5, 4), (4, 5, 1, 0), (2, 6, 4, 0), (7, 3, 1, 5)])
_uv = me_cube_050.uv_layers.new(name='UVMap')
_uv.uv.foreach_set('vector', [0.375, 0.0, 0.625, 0.0, 0.625, 0.25, 0.375, 0.25, 0.375, 0.25, 0.625, 0.25, 0.625, 0.5, 0.375, 0.5, 0.375, 0.5, 0.625, 0.5, 0.625, 0.75, 0.375, 0.75, 0.375, 0.75, 0.625, 0.75, 0.625, 1.0, 0.375, 1.0, 0.125, 0.5, 0.375, 0.5, 0.375, 0.75, 0.125, 0.75, 0.625, 0.5, 0.875, 0.5, 0.875, 0.75, 0.625, 0.75])
me_cube_050.materials.append(mat_rock)
me_cube_050.update()
me_cube_052 = bpy.data.meshes.new('Cube.052')
me_cube_052.from_pydata([(-1.0, -1.0, -5.96e-08), (-1.0, -1.0, 2.0), (-1.0, 1.0, -5.96e-08), (-1.0, 1.0, 2.0), (1.0, -1.0, -5.96e-08), (1.0, -1.0, 2.0), (1.0, 1.0, -5.96e-08), (1.0, 1.0, 2.0)], [], [(0, 1, 3, 2), (2, 3, 7, 6), (6, 7, 5, 4), (4, 5, 1, 0), (2, 6, 4, 0), (7, 3, 1, 5)])
_uv = me_cube_052.uv_layers.new(name='UVMap')
_uv.uv.foreach_set('vector', [0.375, 0.0, 0.625, 0.0, 0.625, 0.25, 0.375, 0.25, 0.375, 0.25, 0.625, 0.25, 0.625, 0.5, 0.375, 0.5, 0.375, 0.5, 0.625, 0.5, 0.625, 0.75, 0.375, 0.75, 0.375, 0.75, 0.625, 0.75, 0.625, 1.0, 0.375, 1.0, 0.125, 0.5, 0.375, 0.5, 0.375, 0.75, 0.125, 0.75, 0.625, 0.5, 0.875, 0.5, 0.875, 0.75, 0.625, 0.75])
me_cube_052.materials.append(mat_rock)
me_cube_052.update()
me_cube_053 = bpy.data.meshes.new('Cube.053')
me_cube_053.from_pydata([(-1.0, -1.0, -5.96e-08), (-1.0, -1.0, 2.0), (-1.0, 1.0, -5.96e-08), (-1.0, 1.0, 2.0), (1.0, -1.0, -5.96e-08), (1.0, -1.0, 2.0), (1.0, 1.0, -5.96e-08), (1.0, 1.0, 2.0)], [], [(0, 1, 3, 2), (2, 3, 7, 6), (6, 7, 5, 4), (4, 5, 1, 0), (2, 6, 4, 0), (7, 3, 1, 5)])
_uv = me_cube_053.uv_layers.new(name='UVMap')
_uv.uv.foreach_set('vector', [0.375, 0.0, 0.625, 0.0, 0.625, 0.25, 0.375, 0.25, 0.375, 0.25, 0.625, 0.25, 0.625, 0.5, 0.375, 0.5, 0.375, 0.5, 0.625, 0.5, 0.625, 0.75, 0.375, 0.75, 0.375, 0.75, 0.625, 0.75, 0.625, 1.0, 0.375, 1.0, 0.125, 0.5, 0.375, 0.5, 0.375, 0.75, 0.125, 0.75, 0.625, 0.5, 0.875, 0.5, 0.875, 0.75, 0.625, 0.75])
me_cube_053.materials.append(mat_rock)
me_cube_053.update()
me_cube_057 = bpy.data.meshes.new('Cube.057')
me_cube_057.from_pydata([(-1.0, -1.0, -5.96e-08), (-1.0, -1.0, 2.0), (-1.0, 1.0, -5.96e-08), (-1.0, 1.0, 2.0), (1.0, -1.0, -5.96e-08), (1.0, -1.0, 2.0), (1.0, 1.0, -5.96e-08), (1.0, 1.0, 2.0)], [], [(0, 1, 3, 2), (2, 3, 7, 6), (6, 7, 5, 4), (4, 5, 1, 0), (2, 6, 4, 0), (7, 3, 1, 5)])
_uv = me_cube_057.uv_layers.new(name='UVMap')
_uv.uv.foreach_set('vector', [0.375, 0.0, 0.625, 0.0, 0.625, 0.25, 0.375, 0.25, 0.375, 0.25, 0.625, 0.25, 0.625, 0.5, 0.375, 0.5, 0.375, 0.5, 0.625, 0.5, 0.625, 0.75, 0.375, 0.75, 0.375, 0.75, 0.625, 0.75, 0.625, 1.0, 0.375, 1.0, 0.125, 0.5, 0.375, 0.5, 0.375, 0.75, 0.125, 0.75, 0.625, 0.5, 0.875, 0.5, 0.875, 0.75, 0.625, 0.75])
me_cube_057.materials.append(mat_rock)
me_cube_057.update()
me_cube_058 = bpy.data.meshes.new('Cube.058')
me_cube_058.from_pydata([(-1.0, -1.0, -5.96e-08), (-1.0, -1.0, 2.0), (-1.0, 1.0, -5.96e-08), (-1.0, 1.0, 2.0), (1.0, -1.0, -5.96e-08), (1.0, -1.0, 2.0), (1.0, 1.0, -5.96e-08), (1.0, 1.0, 2.0)], [], [(0, 1, 3, 2), (2, 3, 7, 6), (6, 7, 5, 4), (4, 5, 1, 0), (2, 6, 4, 0), (7, 3, 1, 5)])
_uv = me_cube_058.uv_layers.new(name='UVMap')
_uv.uv.foreach_set('vector', [0.375, 0.0, 0.625, 0.0, 0.625, 0.25, 0.375, 0.25, 0.375, 0.25, 0.625, 0.25, 0.625, 0.5, 0.375, 0.5, 0.375, 0.5, 0.625, 0.5, 0.625, 0.75, 0.375, 0.75, 0.375, 0.75, 0.625, 0.75, 0.625, 1.0, 0.375, 1.0, 0.125, 0.5, 0.375, 0.5, 0.375, 0.75, 0.125, 0.75, 0.625, 0.5, 0.875, 0.5, 0.875, 0.75, 0.625, 0.75])
me_cube_058.materials.append(mat_rock)
me_cube_058.update()
me_cube_059 = bpy.data.meshes.new('Cube.059')
me_cube_059.from_pydata([(-1.0, -1.0, -5.96e-08), (-1.0, -1.0, 2.0), (-1.0, 1.0, -5.96e-08), (-1.0, 1.0, 2.0), (1.0, -1.0, -5.96e-08), (1.0, -1.0, 2.0), (1.0, 1.0, -5.96e-08), (1.0, 1.0, 2.0)], [], [(0, 1, 3, 2), (2, 3, 7, 6), (6, 7, 5, 4), (4, 5, 1, 0), (2, 6, 4, 0), (7, 3, 1, 5)])
_uv = me_cube_059.uv_layers.new(name='UVMap')
_uv.uv.foreach_set('vector', [0.375, 0.0, 0.625, 0.0, 0.625, 0.25, 0.375, 0.25, 0.375, 0.25, 0.625, 0.25, 0.625, 0.5, 0.375, 0.5, 0.375, 0.5, 0.625, 0.5, 0.625, 0.75, 0.375, 0.75, 0.375, 0.75, 0.625, 0.75, 0.625, 1.0, 0.375, 1.0, 0.125, 0.5, 0.375, 0.5, 0.375, 0.75, 0.125, 0.75, 0.625, 0.5, 0.875, 0.5, 0.875, 0.75, 0.625, 0.75])
me_cube_059.materials.append(mat_rock)
me_cube_059.update()
me_cube_060 = bpy.data.meshes.new('Cube.060')
me_cube_060.from_pydata([(-1.0, -1.0, -5.96e-08), (-1.0, -1.0, 2.0), (-1.0, 1.0, -5.96e-08), (-1.0, 1.0, 2.0), (1.0, -1.0, -5.96e-08), (1.0, -1.0, 2.0), (1.0, 1.0, -5.96e-08), (1.0, 1.0, 2.0)], [], [(0, 1, 3, 2), (2, 3, 7, 6), (6, 7, 5, 4), (4, 5, 1, 0), (2, 6, 4, 0), (7, 3, 1, 5)])
_uv = me_cube_060.uv_layers.new(name='UVMap')
_uv.uv.foreach_set('vector', [0.375, 0.0, 0.625, 0.0, 0.625, 0.25, 0.375, 0.25, 0.375, 0.25, 0.625, 0.25, 0.625, 0.5, 0.375, 0.5, 0.375, 0.5, 0.625, 0.5, 0.625, 0.75, 0.375, 0.75, 0.375, 0.75, 0.625, 0.75, 0.625, 1.0, 0.375, 1.0, 0.125, 0.5, 0.375, 0.5, 0.375, 0.75, 0.125, 0.75, 0.625, 0.5, 0.875, 0.5, 0.875, 0.75, 0.625, 0.75])
me_cube_060.materials.append(mat_rock)
me_cube_060.update()
me_cube_061 = bpy.data.meshes.new('Cube.061')
me_cube_061.from_pydata([(-1.0, -1.0, -5.96e-08), (-1.0, -1.0, 2.0), (-1.0, 1.0, -5.96e-08), (-1.0, 1.0, 2.0), (1.0, -1.0, -5.96e-08), (1.0, -1.0, 2.0), (1.0, 1.0, -5.96e-08), (1.0, 1.0, 2.0)], [], [(0, 1, 3, 2), (2, 3, 7, 6), (6, 7, 5, 4), (4, 5, 1, 0), (2, 6, 4, 0), (7, 3, 1, 5)])
_uv = me_cube_061.uv_layers.new(name='UVMap')
_uv.uv.foreach_set('vector', [0.375, 0.0, 0.625, 0.0, 0.625, 0.25, 0.375, 0.25, 0.375, 0.25, 0.625, 0.25, 0.625, 0.5, 0.375, 0.5, 0.375, 0.5, 0.625, 0.5, 0.625, 0.75, 0.375, 0.75, 0.375, 0.75, 0.625, 0.75, 0.625, 1.0, 0.375, 1.0, 0.125, 0.5, 0.375, 0.5, 0.375, 0.75, 0.125, 0.75, 0.625, 0.5, 0.875, 0.5, 0.875, 0.75, 0.625, 0.75])
me_cube_061.materials.append(mat_rock)
me_cube_061.update()
me_cube_065 = bpy.data.meshes.new('Cube.065')
me_cube_065.from_pydata([(-1.0, -1.0, -5.96e-08), (-1.0, -1.0, 2.0), (-1.0, 1.0, -5.96e-08), (-1.0, 1.0, 2.0), (1.0, -1.0, -5.96e-08), (1.0, -1.0, 2.0), (1.0, 1.0, -5.96e-08), (1.0, 1.0, 2.0)], [], [(0, 1, 3, 2), (2, 3, 7, 6), (6, 7, 5, 4), (4, 5, 1, 0), (2, 6, 4, 0), (7, 3, 1, 5)])
_uv = me_cube_065.uv_layers.new(name='UVMap')
_uv.uv.foreach_set('vector', [0.375, 0.0, 0.625, 0.0, 0.625, 0.25, 0.375, 0.25, 0.375, 0.25, 0.625, 0.25, 0.625, 0.5, 0.375, 0.5, 0.375, 0.5, 0.625, 0.5, 0.625, 0.75, 0.375, 0.75, 0.375, 0.75, 0.625, 0.75, 0.625, 1.0, 0.375, 1.0, 0.125, 0.5, 0.375, 0.5, 0.375, 0.75, 0.125, 0.75, 0.625, 0.5, 0.875, 0.5, 0.875, 0.75, 0.625, 0.75])
me_cube_065.materials.append(mat_rock)
me_cube_065.update()
me_cube_067 = bpy.data.meshes.new('Cube.067')
me_cube_067.from_pydata([(-1.0, -1.0, -5.96e-08), (-1.0, -1.0, 2.0), (-1.0, 1.0, -5.96e-08), (-1.0, 1.0, 2.0), (1.0, -1.0, -5.96e-08), (1.0, -1.0, 2.0), (1.0, 1.0, -5.96e-08), (1.0, 1.0, 2.0)], [], [(0, 1, 3, 2), (2, 3, 7, 6), (6, 7, 5, 4), (4, 5, 1, 0), (2, 6, 4, 0), (7, 3, 1, 5)])
_uv = me_cube_067.uv_layers.new(name='UVMap')
_uv.uv.foreach_set('vector', [0.375, 0.0, 0.625, 0.0, 0.625, 0.25, 0.375, 0.25, 0.375, 0.25, 0.625, 0.25, 0.625, 0.5, 0.375, 0.5, 0.375, 0.5, 0.625, 0.5, 0.625, 0.75, 0.375, 0.75, 0.375, 0.75, 0.625, 0.75, 0.625, 1.0, 0.375, 1.0, 0.125, 0.5, 0.375, 0.5, 0.375, 0.75, 0.125, 0.75, 0.625, 0.5, 0.875, 0.5, 0.875, 0.75, 0.625, 0.75])
me_cube_067.materials.append(mat_rock)
me_cube_067.update()
me_cube_068 = bpy.data.meshes.new('Cube.068')
me_cube_068.from_pydata([(-1.0, -1.0, -5.96e-08), (-1.0, -1.0, 2.0), (-1.0, 1.0, -5.96e-08), (-1.0, 1.0, 2.0), (1.0, -1.0, -5.96e-08), (1.0, -1.0, 2.0), (1.0, 1.0, -5.96e-08), (1.0, 1.0, 2.0)], [], [(0, 1, 3, 2), (2, 3, 7, 6), (6, 7, 5, 4), (4, 5, 1, 0), (2, 6, 4, 0), (7, 3, 1, 5)])
_uv = me_cube_068.uv_layers.new(name='UVMap')
_uv.uv.foreach_set('vector', [0.375, 0.0, 0.625, 0.0, 0.625, 0.25, 0.375, 0.25, 0.375, 0.25, 0.625, 0.25, 0.625, 0.5, 0.375, 0.5, 0.375, 0.5, 0.625, 0.5, 0.625, 0.75, 0.375, 0.75, 0.375, 0.75, 0.625, 0.75, 0.625, 1.0, 0.375, 1.0, 0.125, 0.5, 0.375, 0.5, 0.375, 0.75, 0.125, 0.75, 0.625, 0.5, 0.875, 0.5, 0.875, 0.75, 0.625, 0.75])
me_cube_068.materials.append(mat_rock)
me_cube_068.update()
me_cube_069 = bpy.data.meshes.new('Cube.069')
me_cube_069.from_pydata([(-1.0, -1.0, -5.96e-08), (-1.0, -1.0, 2.0), (-1.0, 1.0, -5.96e-08), (-1.0, 1.0, 2.0), (1.0, -1.0, -5.96e-08), (1.0, -1.0, 2.0), (1.0, 1.0, -5.96e-08), (1.0, 1.0, 2.0)], [], [(0, 1, 3, 2), (2, 3, 7, 6), (6, 7, 5, 4), (4, 5, 1, 0), (2, 6, 4, 0), (7, 3, 1, 5)])
_uv = me_cube_069.uv_layers.new(name='UVMap')
_uv.uv.foreach_set('vector', [0.375, 0.0, 0.625, 0.0, 0.625, 0.25, 0.375, 0.25, 0.375, 0.25, 0.625, 0.25, 0.625, 0.5, 0.375, 0.5, 0.375, 0.5, 0.625, 0.5, 0.625, 0.75, 0.375, 0.75, 0.375, 0.75, 0.625, 0.75, 0.625, 1.0, 0.375, 1.0, 0.125, 0.5, 0.375, 0.5, 0.375, 0.75, 0.125, 0.75, 0.625, 0.5, 0.875, 0.5, 0.875, 0.75, 0.625, 0.75])
me_cube_069.materials.append(mat_rock)
me_cube_069.update()
me_cube_070 = bpy.data.meshes.new('Cube.070')
me_cube_070.from_pydata([(-1.0, -1.0, -5.96e-08), (-1.0, -1.0, 2.0), (-1.0, 1.0, -5.96e-08), (-1.0, 1.0, 2.0), (1.0, -1.0, -5.96e-08), (1.0, -1.0, 2.0), (1.0, 1.0, -5.96e-08), (1.0, 1.0, 2.0)], [], [(0, 1, 3, 2), (2, 3, 7, 6), (6, 7, 5, 4), (4, 5, 1, 0), (2, 6, 4, 0), (7, 3, 1, 5)])
_uv = me_cube_070.uv_layers.new(name='UVMap')
_uv.uv.foreach_set('vector', [0.375, 0.0, 0.625, 0.0, 0.625, 0.25, 0.375, 0.25, 0.375, 0.25, 0.625, 0.25, 0.625, 0.5, 0.375, 0.5, 0.375, 0.5, 0.625, 0.5, 0.625, 0.75, 0.375, 0.75, 0.375, 0.75, 0.625, 0.75, 0.625, 1.0, 0.375, 1.0, 0.125, 0.5, 0.375, 0.5, 0.375, 0.75, 0.125, 0.75, 0.625, 0.5, 0.875, 0.5, 0.875, 0.75, 0.625, 0.75])
me_cube_070.materials.append(mat_rock)
me_cube_070.update()
me_cube_072 = bpy.data.meshes.new('Cube.072')
me_cube_072.from_pydata([(-1.0, -1.0, -5.96e-08), (-1.0, -1.0, 2.0), (-1.0, 1.0, -5.96e-08), (-1.0, 1.0, 2.0), (1.0, -1.0, -5.96e-08), (1.0, -1.0, 2.0), (1.0, 1.0, -5.96e-08), (1.0, 1.0, 2.0)], [], [(0, 1, 3, 2), (2, 3, 7, 6), (6, 7, 5, 4), (4, 5, 1, 0), (2, 6, 4, 0), (7, 3, 1, 5)])
_uv = me_cube_072.uv_layers.new(name='UVMap')
_uv.uv.foreach_set('vector', [0.375, 0.0, 0.625, 0.0, 0.625, 0.25, 0.375, 0.25, 0.375, 0.25, 0.625, 0.25, 0.625, 0.5, 0.375, 0.5, 0.375, 0.5, 0.625, 0.5, 0.625, 0.75, 0.375, 0.75, 0.375, 0.75, 0.625, 0.75, 0.625, 1.0, 0.375, 1.0, 0.125, 0.5, 0.375, 0.5, 0.375, 0.75, 0.125, 0.75, 0.625, 0.5, 0.875, 0.5, 0.875, 0.75, 0.625, 0.75])
me_cube_072.materials.append(mat_rock)
me_cube_072.update()
me_cube_074 = bpy.data.meshes.new('Cube.074')
me_cube_074.from_pydata([(-1.0, -1.0, -5.96e-08), (-1.0, -1.0, 2.0), (-1.0, 1.0, -5.96e-08), (-1.0, 1.0, 2.0), (1.0, -1.0, -5.96e-08), (1.0, -1.0, 2.0), (1.0, 1.0, -5.96e-08), (1.0, 1.0, 2.0)], [], [(0, 1, 3, 2), (2, 3, 7, 6), (6, 7, 5, 4), (4, 5, 1, 0), (2, 6, 4, 0), (7, 3, 1, 5)])
_uv = me_cube_074.uv_layers.new(name='UVMap')
_uv.uv.foreach_set('vector', [0.375, 0.0, 0.625, 0.0, 0.625, 0.25, 0.375, 0.25, 0.375, 0.25, 0.625, 0.25, 0.625, 0.5, 0.375, 0.5, 0.375, 0.5, 0.625, 0.5, 0.625, 0.75, 0.375, 0.75, 0.375, 0.75, 0.625, 0.75, 0.625, 1.0, 0.375, 1.0, 0.125, 0.5, 0.375, 0.5, 0.375, 0.75, 0.125, 0.75, 0.625, 0.5, 0.875, 0.5, 0.875, 0.75, 0.625, 0.75])
me_cube_074.materials.append(mat_rock)
me_cube_074.update()
me_cube_075 = bpy.data.meshes.new('Cube.075')
me_cube_075.from_pydata([(-1.0, -1.0, -5.96e-08), (-1.0, -1.0, 2.0), (-1.0, 1.0, -5.96e-08), (-1.0, 1.0, 2.0), (1.0, -1.0, -5.96e-08), (1.0, -1.0, 2.0), (1.0, 1.0, -5.96e-08), (1.0, 1.0, 2.0)], [], [(0, 1, 3, 2), (2, 3, 7, 6), (6, 7, 5, 4), (4, 5, 1, 0), (2, 6, 4, 0), (7, 3, 1, 5)])
_uv = me_cube_075.uv_layers.new(name='UVMap')
_uv.uv.foreach_set('vector', [0.375, 0.0, 0.625, 0.0, 0.625, 0.25, 0.375, 0.25, 0.375, 0.25, 0.625, 0.25, 0.625, 0.5, 0.375, 0.5, 0.375, 0.5, 0.625, 0.5, 0.625, 0.75, 0.375, 0.75, 0.375, 0.75, 0.625, 0.75, 0.625, 1.0, 0.375, 1.0, 0.125, 0.5, 0.375, 0.5, 0.375, 0.75, 0.125, 0.75, 0.625, 0.5, 0.875, 0.5, 0.875, 0.75, 0.625, 0.75])
me_cube_075.materials.append(mat_rock)
me_cube_075.update()
me_cube_076 = bpy.data.meshes.new('Cube.076')
me_cube_076.from_pydata([(-1.0, -1.0, -5.96e-08), (-1.0, -1.0, 2.0), (-1.0, 1.0, -5.96e-08), (-1.0, 1.0, 2.0), (1.0, -1.0, -5.96e-08), (1.0, -1.0, 2.0), (1.0, 1.0, -5.96e-08), (1.0, 1.0, 2.0)], [], [(0, 1, 3, 2), (2, 3, 7, 6), (6, 7, 5, 4), (4, 5, 1, 0), (2, 6, 4, 0), (7, 3, 1, 5)])
_uv = me_cube_076.uv_layers.new(name='UVMap')
_uv.uv.foreach_set('vector', [0.375, 0.0, 0.625, 0.0, 0.625, 0.25, 0.375, 0.25, 0.375, 0.25, 0.625, 0.25, 0.625, 0.5, 0.375, 0.5, 0.375, 0.5, 0.625, 0.5, 0.625, 0.75, 0.375, 0.75, 0.375, 0.75, 0.625, 0.75, 0.625, 1.0, 0.375, 1.0, 0.125, 0.5, 0.375, 0.5, 0.375, 0.75, 0.125, 0.75, 0.625, 0.5, 0.875, 0.5, 0.875, 0.75, 0.625, 0.75])
me_cube_076.materials.append(mat_rock)
me_cube_076.update()
me_cube_077 = bpy.data.meshes.new('Cube.077')
me_cube_077.from_pydata([(-1.0, -1.0, -5.96e-08), (-1.0, -1.0, 2.0), (-1.0, 1.0, -5.96e-08), (-1.0, 1.0, 2.0), (1.0, -1.0, -5.96e-08), (1.0, -1.0, 2.0), (1.0, 1.0, -5.96e-08), (1.0, 1.0, 2.0)], [], [(0, 1, 3, 2), (2, 3, 7, 6), (6, 7, 5, 4), (4, 5, 1, 0), (2, 6, 4, 0), (7, 3, 1, 5)])
_uv = me_cube_077.uv_layers.new(name='UVMap')
_uv.uv.foreach_set('vector', [0.375, 0.0, 0.625, 0.0, 0.625, 0.25, 0.375, 0.25, 0.375, 0.25, 0.625, 0.25, 0.625, 0.5, 0.375, 0.5, 0.375, 0.5, 0.625, 0.5, 0.625, 0.75, 0.375, 0.75, 0.375, 0.75, 0.625, 0.75, 0.625, 1.0, 0.375, 1.0, 0.125, 0.5, 0.375, 0.5, 0.375, 0.75, 0.125, 0.75, 0.625, 0.5, 0.875, 0.5, 0.875, 0.75, 0.625, 0.75])
me_cube_077.materials.append(mat_rock)
me_cube_077.update()
me_cube_078 = bpy.data.meshes.new('Cube.078')
me_cube_078.from_pydata([(-1.0, -1.0, -5.96e-08), (-1.0, -1.0, 2.0), (-1.0, 1.0, -5.96e-08), (-1.0, 1.0, 2.0), (1.0, -1.0, -5.96e-08), (1.0, -1.0, 2.0), (1.0, 1.0, -5.96e-08), (1.0, 1.0, 2.0)], [], [(0, 1, 3, 2), (2, 3, 7, 6), (6, 7, 5, 4), (4, 5, 1, 0), (2, 6, 4, 0), (7, 3, 1, 5)])
_uv = me_cube_078.uv_layers.new(name='UVMap')
_uv.uv.foreach_set('vector', [0.375, 0.0, 0.625, 0.0, 0.625, 0.25, 0.375, 0.25, 0.375, 0.25, 0.625, 0.25, 0.625, 0.5, 0.375, 0.5, 0.375, 0.5, 0.625, 0.5, 0.625, 0.75, 0.375, 0.75, 0.375, 0.75, 0.625, 0.75, 0.625, 1.0, 0.375, 1.0, 0.125, 0.5, 0.375, 0.5, 0.375, 0.75, 0.125, 0.75, 0.625, 0.5, 0.875, 0.5, 0.875, 0.75, 0.625, 0.75])
me_cube_078.materials.append(mat_rock)
me_cube_078.update()
me_cube_080 = bpy.data.meshes.new('Cube.080')
me_cube_080.from_pydata([(-1.0, -1.0, -5.96e-08), (-1.0, -1.0, 2.0), (-1.0, 1.0, -5.96e-08), (-1.0, 1.0, 2.0), (1.0, -1.0, -5.96e-08), (1.0, -1.0, 2.0), (1.0, 1.0, -5.96e-08), (1.0, 1.0, 2.0)], [], [(0, 1, 3, 2), (2, 3, 7, 6), (6, 7, 5, 4), (4, 5, 1, 0), (2, 6, 4, 0), (7, 3, 1, 5)])
_uv = me_cube_080.uv_layers.new(name='UVMap')
_uv.uv.foreach_set('vector', [0.375, 0.0, 0.625, 0.0, 0.625, 0.25, 0.375, 0.25, 0.375, 0.25, 0.625, 0.25, 0.625, 0.5, 0.375, 0.5, 0.375, 0.5, 0.625, 0.5, 0.625, 0.75, 0.375, 0.75, 0.375, 0.75, 0.625, 0.75, 0.625, 1.0, 0.375, 1.0, 0.125, 0.5, 0.375, 0.5, 0.375, 0.75, 0.125, 0.75, 0.625, 0.5, 0.875, 0.5, 0.875, 0.75, 0.625, 0.75])
me_cube_080.materials.append(mat_rock)
me_cube_080.update()
me_cube_081 = bpy.data.meshes.new('Cube.081')
me_cube_081.from_pydata([(-1.0, -1.0, -5.96e-08), (-1.0, -1.0, 2.0), (-1.0, 1.0, -5.96e-08), (-1.0, 1.0, 2.0), (1.0, -1.0, -5.96e-08), (1.0, -1.0, 2.0), (1.0, 1.0, -5.96e-08), (1.0, 1.0, 2.0)], [], [(0, 1, 3, 2), (2, 3, 7, 6), (6, 7, 5, 4), (4, 5, 1, 0), (2, 6, 4, 0), (7, 3, 1, 5)])
_uv = me_cube_081.uv_layers.new(name='UVMap')
_uv.uv.foreach_set('vector', [0.375, 0.0, 0.625, 0.0, 0.625, 0.25, 0.375, 0.25, 0.375, 0.25, 0.625, 0.25, 0.625, 0.5, 0.375, 0.5, 0.375, 0.5, 0.625, 0.5, 0.625, 0.75, 0.375, 0.75, 0.375, 0.75, 0.625, 0.75, 0.625, 1.0, 0.375, 1.0, 0.125, 0.5, 0.375, 0.5, 0.375, 0.75, 0.125, 0.75, 0.625, 0.5, 0.875, 0.5, 0.875, 0.75, 0.625, 0.75])
me_cube_081.materials.append(mat_rock)
me_cube_081.update()
me_cube_082 = bpy.data.meshes.new('Cube.082')
me_cube_082.from_pydata([(-1.0, -1.0, -5.96e-08), (-1.0, -1.0, 2.0), (-1.0, 1.0, -5.96e-08), (-1.0, 1.0, 2.0), (1.0, -1.0, -5.96e-08), (1.0, -1.0, 2.0), (1.0, 1.0, -5.96e-08), (1.0, 1.0, 2.0)], [], [(0, 1, 3, 2), (2, 3, 7, 6), (6, 7, 5, 4), (4, 5, 1, 0), (2, 6, 4, 0), (7, 3, 1, 5)])
_uv = me_cube_082.uv_layers.new(name='UVMap')
_uv.uv.foreach_set('vector', [0.375, 0.0, 0.625, 0.0, 0.625, 0.25, 0.375, 0.25, 0.375, 0.25, 0.625, 0.25, 0.625, 0.5, 0.375, 0.5, 0.375, 0.5, 0.625, 0.5, 0.625, 0.75, 0.375, 0.75, 0.375, 0.75, 0.625, 0.75, 0.625, 1.0, 0.375, 1.0, 0.125, 0.5, 0.375, 0.5, 0.375, 0.75, 0.125, 0.75, 0.625, 0.5, 0.875, 0.5, 0.875, 0.75, 0.625, 0.75])
me_cube_082.materials.append(mat_rock)
me_cube_082.update()
me_cube_084 = bpy.data.meshes.new('Cube.084')
me_cube_084.from_pydata([(-1.0, -1.0, -5.96e-08), (-1.0, -1.0, 2.0), (-1.0, 1.0, -5.96e-08), (-1.0, 1.0, 2.0), (1.0, -1.0, -5.96e-08), (1.0, -1.0, 2.0), (1.0, 1.0, -5.96e-08), (1.0, 1.0, 2.0)], [], [(0, 1, 3, 2), (2, 3, 7, 6), (6, 7, 5, 4), (4, 5, 1, 0), (2, 6, 4, 0), (7, 3, 1, 5)])
_uv = me_cube_084.uv_layers.new(name='UVMap')
_uv.uv.foreach_set('vector', [0.375, 0.0, 0.625, 0.0, 0.625, 0.25, 0.375, 0.25, 0.375, 0.25, 0.625, 0.25, 0.625, 0.5, 0.375, 0.5, 0.375, 0.5, 0.625, 0.5, 0.625, 0.75, 0.375, 0.75, 0.375, 0.75, 0.625, 0.75, 0.625, 1.0, 0.375, 1.0, 0.125, 0.5, 0.375, 0.5, 0.375, 0.75, 0.125, 0.75, 0.625, 0.5, 0.875, 0.5, 0.875, 0.75, 0.625, 0.75])
me_cube_084.materials.append(mat_rock)
me_cube_084.update()
me_cube_085 = bpy.data.meshes.new('Cube.085')
me_cube_085.from_pydata([(-1.0, -1.0, -5.96e-08), (-1.0, -1.0, 2.0), (-1.0, 1.0, -5.96e-08), (-1.0, 1.0, 2.0), (1.0, -1.0, -5.96e-08), (1.0, -1.0, 2.0), (1.0, 1.0, -5.96e-08), (1.0, 1.0, 2.0)], [], [(0, 1, 3, 2), (2, 3, 7, 6), (6, 7, 5, 4), (4, 5, 1, 0), (2, 6, 4, 0), (7, 3, 1, 5)])
_uv = me_cube_085.uv_layers.new(name='UVMap')
_uv.uv.foreach_set('vector', [0.375, 0.0, 0.625, 0.0, 0.625, 0.25, 0.375, 0.25, 0.375, 0.25, 0.625, 0.25, 0.625, 0.5, 0.375, 0.5, 0.375, 0.5, 0.625, 0.5, 0.625, 0.75, 0.375, 0.75, 0.375, 0.75, 0.625, 0.75, 0.625, 1.0, 0.375, 1.0, 0.125, 0.5, 0.375, 0.5, 0.375, 0.75, 0.125, 0.75, 0.625, 0.5, 0.875, 0.5, 0.875, 0.75, 0.625, 0.75])
me_cube_085.materials.append(mat_rock)
me_cube_085.update()
me_cube_086 = bpy.data.meshes.new('Cube.086')
me_cube_086.from_pydata([(-1.0, -1.0, -5.96e-08), (-1.0, -1.0, 2.0), (-1.0, 1.0, -5.96e-08), (-1.0, 1.0, 2.0), (1.0, -1.0, -5.96e-08), (1.0, -1.0, 2.0), (1.0, 1.0, -5.96e-08), (1.0, 1.0, 2.0)], [], [(0, 1, 3, 2), (2, 3, 7, 6), (6, 7, 5, 4), (4, 5, 1, 0), (2, 6, 4, 0), (7, 3, 1, 5)])
_uv = me_cube_086.uv_layers.new(name='UVMap')
_uv.uv.foreach_set('vector', [0.375, 0.0, 0.625, 0.0, 0.625, 0.25, 0.375, 0.25, 0.375, 0.25, 0.625, 0.25, 0.625, 0.5, 0.375, 0.5, 0.375, 0.5, 0.625, 0.5, 0.625, 0.75, 0.375, 0.75, 0.375, 0.75, 0.625, 0.75, 0.625, 1.0, 0.375, 1.0, 0.125, 0.5, 0.375, 0.5, 0.375, 0.75, 0.125, 0.75, 0.625, 0.5, 0.875, 0.5, 0.875, 0.75, 0.625, 0.75])
me_cube_086.materials.append(mat_rock)
me_cube_086.update()
me_cube_087 = bpy.data.meshes.new('Cube.087')
me_cube_087.from_pydata([(-1.0, -1.0, -5.96e-08), (-1.0, -1.0, 2.0), (-1.0, 1.0, -5.96e-08), (-1.0, 1.0, 2.0), (1.0, -1.0, -5.96e-08), (1.0, -1.0, 2.0), (1.0, 1.0, -5.96e-08), (1.0, 1.0, 2.0)], [], [(0, 1, 3, 2), (2, 3, 7, 6), (6, 7, 5, 4), (4, 5, 1, 0), (2, 6, 4, 0), (7, 3, 1, 5)])
_uv = me_cube_087.uv_layers.new(name='UVMap')
_uv.uv.foreach_set('vector', [0.375, 0.0, 0.625, 0.0, 0.625, 0.25, 0.375, 0.25, 0.375, 0.25, 0.625, 0.25, 0.625, 0.5, 0.375, 0.5, 0.375, 0.5, 0.625, 0.5, 0.625, 0.75, 0.375, 0.75, 0.375, 0.75, 0.625, 0.75, 0.625, 1.0, 0.375, 1.0, 0.125, 0.5, 0.375, 0.5, 0.375, 0.75, 0.125, 0.75, 0.625, 0.5, 0.875, 0.5, 0.875, 0.75, 0.625, 0.75])
me_cube_087.materials.append(mat_rock)
me_cube_087.update()
me_cube_088 = bpy.data.meshes.new('Cube.088')
me_cube_088.from_pydata([(-1.0, -1.0, -5.96e-08), (-1.0, -1.0, 2.0), (-1.0, 1.0, -5.96e-08), (-1.0, 1.0, 2.0), (1.0, -1.0, -5.96e-08), (1.0, -1.0, 2.0), (1.0, 1.0, -5.96e-08), (1.0, 1.0, 2.0)], [], [(0, 1, 3, 2), (2, 3, 7, 6), (6, 7, 5, 4), (4, 5, 1, 0), (2, 6, 4, 0), (7, 3, 1, 5)])
_uv = me_cube_088.uv_layers.new(name='UVMap')
_uv.uv.foreach_set('vector', [0.375, 0.0, 0.625, 0.0, 0.625, 0.25, 0.375, 0.25, 0.375, 0.25, 0.625, 0.25, 0.625, 0.5, 0.375, 0.5, 0.375, 0.5, 0.625, 0.5, 0.625, 0.75, 0.375, 0.75, 0.375, 0.75, 0.625, 0.75, 0.625, 1.0, 0.375, 1.0, 0.125, 0.5, 0.375, 0.5, 0.375, 0.75, 0.125, 0.75, 0.625, 0.5, 0.875, 0.5, 0.875, 0.75, 0.625, 0.75])
me_cube_088.materials.append(mat_rock)
me_cube_088.update()
me_cube_089 = bpy.data.meshes.new('Cube.089')
me_cube_089.from_pydata([(-1.0, -1.0, -5.96e-08), (-1.0, -1.0, 2.0), (-1.0, 1.0, -5.96e-08), (-1.0, 1.0, 2.0), (1.0, -1.0, -5.96e-08), (1.0, -1.0, 2.0), (1.0, 1.0, -5.96e-08), (1.0, 1.0, 2.0)], [], [(0, 1, 3, 2), (2, 3, 7, 6), (6, 7, 5, 4), (4, 5, 1, 0), (2, 6, 4, 0), (7, 3, 1, 5)])
_uv = me_cube_089.uv_layers.new(name='UVMap')
_uv.uv.foreach_set('vector', [0.375, 0.0, 0.625, 0.0, 0.625, 0.25, 0.375, 0.25, 0.375, 0.25, 0.625, 0.25, 0.625, 0.5, 0.375, 0.5, 0.375, 0.5, 0.625, 0.5, 0.625, 0.75, 0.375, 0.75, 0.375, 0.75, 0.625, 0.75, 0.625, 1.0, 0.375, 1.0, 0.125, 0.5, 0.375, 0.5, 0.375, 0.75, 0.125, 0.75, 0.625, 0.5, 0.875, 0.5, 0.875, 0.75, 0.625, 0.75])
me_cube_089.materials.append(mat_rock)
me_cube_089.update()
me_cube_090 = bpy.data.meshes.new('Cube.090')
me_cube_090.from_pydata([(-1.0, -1.0, -5.96e-08), (-1.0, -1.0, 2.0), (-1.0, 1.0, -5.96e-08), (-1.0, 1.0, 2.0), (1.0, -1.0, -5.96e-08), (1.0, -1.0, 2.0), (1.0, 1.0, -5.96e-08), (1.0, 1.0, 2.0)], [], [(0, 1, 3, 2), (2, 3, 7, 6), (6, 7, 5, 4), (4, 5, 1, 0), (2, 6, 4, 0), (7, 3, 1, 5)])
_uv = me_cube_090.uv_layers.new(name='UVMap')
_uv.uv.foreach_set('vector', [0.375, 0.0, 0.625, 0.0, 0.625, 0.25, 0.375, 0.25, 0.375, 0.25, 0.625, 0.25, 0.625, 0.5, 0.375, 0.5, 0.375, 0.5, 0.625, 0.5, 0.625, 0.75, 0.375, 0.75, 0.375, 0.75, 0.625, 0.75, 0.625, 1.0, 0.375, 1.0, 0.125, 0.5, 0.375, 0.5, 0.375, 0.75, 0.125, 0.75, 0.625, 0.5, 0.875, 0.5, 0.875, 0.75, 0.625, 0.75])
me_cube_090.materials.append(mat_rock)
me_cube_090.update()
me_cube_091 = bpy.data.meshes.new('Cube.091')
me_cube_091.from_pydata([(-1.0, -1.0, -5.96e-08), (-1.0, -1.0, 2.0), (-1.0, 1.0, -5.96e-08), (-1.0, 1.0, 2.0), (1.0, -1.0, -5.96e-08), (1.0, -1.0, 2.0), (1.0, 1.0, -5.96e-08), (1.0, 1.0, 2.0)], [], [(0, 1, 3, 2), (2, 3, 7, 6), (6, 7, 5, 4), (4, 5, 1, 0), (2, 6, 4, 0), (7, 3, 1, 5)])
_uv = me_cube_091.uv_layers.new(name='UVMap')
_uv.uv.foreach_set('vector', [0.375, 0.0, 0.625, 0.0, 0.625, 0.25, 0.375, 0.25, 0.375, 0.25, 0.625, 0.25, 0.625, 0.5, 0.375, 0.5, 0.375, 0.5, 0.625, 0.5, 0.625, 0.75, 0.375, 0.75, 0.375, 0.75, 0.625, 0.75, 0.625, 1.0, 0.375, 1.0, 0.125, 0.5, 0.375, 0.5, 0.375, 0.75, 0.125, 0.75, 0.625, 0.5, 0.875, 0.5, 0.875, 0.75, 0.625, 0.75])
me_cube_091.materials.append(mat_rock)
me_cube_091.update()
me_cube_092 = bpy.data.meshes.new('Cube.092')
me_cube_092.from_pydata([(-1.0, -1.0, -5.96e-08), (-1.0, -1.0, 2.0), (-1.0, 1.0, -5.96e-08), (-1.0, 1.0, 2.0), (1.0, -1.0, -5.96e-08), (1.0, -1.0, 2.0), (1.0, 1.0, -5.96e-08), (1.0, 1.0, 2.0)], [], [(0, 1, 3, 2), (2, 3, 7, 6), (6, 7, 5, 4), (4, 5, 1, 0), (2, 6, 4, 0), (7, 3, 1, 5)])
_uv = me_cube_092.uv_layers.new(name='UVMap')
_uv.uv.foreach_set('vector', [0.375, 0.0, 0.625, 0.0, 0.625, 0.25, 0.375, 0.25, 0.375, 0.25, 0.625, 0.25, 0.625, 0.5, 0.375, 0.5, 0.375, 0.5, 0.625, 0.5, 0.625, 0.75, 0.375, 0.75, 0.375, 0.75, 0.625, 0.75, 0.625, 1.0, 0.375, 1.0, 0.125, 0.5, 0.375, 0.5, 0.375, 0.75, 0.125, 0.75, 0.625, 0.5, 0.875, 0.5, 0.875, 0.75, 0.625, 0.75])
me_cube_092.materials.append(mat_rock)
me_cube_092.update()
me_cube_093 = bpy.data.meshes.new('Cube.093')
me_cube_093.from_pydata([(-1.0, -1.0, -5.96e-08), (-1.0, -1.0, 2.0), (-1.0, 1.0, -5.96e-08), (-1.0, 1.0, 2.0), (1.0, -1.0, -5.96e-08), (1.0, -1.0, 2.0), (1.0, 1.0, -5.96e-08), (1.0, 1.0, 2.0)], [], [(0, 1, 3, 2), (2, 3, 7, 6), (6, 7, 5, 4), (4, 5, 1, 0), (2, 6, 4, 0), (7, 3, 1, 5)])
_uv = me_cube_093.uv_layers.new(name='UVMap')
_uv.uv.foreach_set('vector', [0.375, 0.0, 0.625, 0.0, 0.625, 0.25, 0.375, 0.25, 0.375, 0.25, 0.625, 0.25, 0.625, 0.5, 0.375, 0.5, 0.375, 0.5, 0.625, 0.5, 0.625, 0.75, 0.375, 0.75, 0.375, 0.75, 0.625, 0.75, 0.625, 1.0, 0.375, 1.0, 0.125, 0.5, 0.375, 0.5, 0.375, 0.75, 0.125, 0.75, 0.625, 0.5, 0.875, 0.5, 0.875, 0.75, 0.625, 0.75])
me_cube_093.materials.append(mat_rock)
me_cube_093.update()
me_cube_094 = bpy.data.meshes.new('Cube.094')
me_cube_094.from_pydata([(-1.0, -1.0, -5.96e-08), (-1.0, -1.0, 2.0), (-1.0, 1.0, -5.96e-08), (-1.0, 1.0, 2.0), (1.0, -1.0, -5.96e-08), (1.0, -1.0, 2.0), (1.0, 1.0, -5.96e-08), (1.0, 1.0, 2.0)], [], [(0, 1, 3, 2), (2, 3, 7, 6), (6, 7, 5, 4), (4, 5, 1, 0), (2, 6, 4, 0), (7, 3, 1, 5)])
_uv = me_cube_094.uv_layers.new(name='UVMap')
_uv.uv.foreach_set('vector', [0.375, 0.0, 0.625, 0.0, 0.625, 0.25, 0.375, 0.25, 0.375, 0.25, 0.625, 0.25, 0.625, 0.5, 0.375, 0.5, 0.375, 0.5, 0.625, 0.5, 0.625, 0.75, 0.375, 0.75, 0.375, 0.75, 0.625, 0.75, 0.625, 1.0, 0.375, 1.0, 0.125, 0.5, 0.375, 0.5, 0.375, 0.75, 0.125, 0.75, 0.625, 0.5, 0.875, 0.5, 0.875, 0.75, 0.625, 0.75])
me_cube_094.materials.append(mat_rock)
me_cube_094.update()
me_cube_095 = bpy.data.meshes.new('Cube.095')
me_cube_095.from_pydata([(-1.0, -1.0, -5.96e-08), (-1.0, -1.0, 2.0), (-1.0, 1.0, -5.96e-08), (-1.0, 1.0, 2.0), (1.0, -1.0, -5.96e-08), (1.0, -1.0, 2.0), (1.0, 1.0, -5.96e-08), (1.0, 1.0, 2.0)], [], [(0, 1, 3, 2), (2, 3, 7, 6), (6, 7, 5, 4), (4, 5, 1, 0), (2, 6, 4, 0), (7, 3, 1, 5)])
_uv = me_cube_095.uv_layers.new(name='UVMap')
_uv.uv.foreach_set('vector', [0.375, 0.0, 0.625, 0.0, 0.625, 0.25, 0.375, 0.25, 0.375, 0.25, 0.625, 0.25, 0.625, 0.5, 0.375, 0.5, 0.375, 0.5, 0.625, 0.5, 0.625, 0.75, 0.375, 0.75, 0.375, 0.75, 0.625, 0.75, 0.625, 1.0, 0.375, 1.0, 0.125, 0.5, 0.375, 0.5, 0.375, 0.75, 0.125, 0.75, 0.625, 0.5, 0.875, 0.5, 0.875, 0.75, 0.625, 0.75])
me_cube_095.materials.append(mat_rock)
me_cube_095.update()
me_cube_096 = bpy.data.meshes.new('Cube.096')
me_cube_096.from_pydata([(-0.1004, -1.421e-14, -0.5676), (-0.1004, -1.421e-14, 0.5676), (-0.1004, 0.2008, -0.5676), (-0.1004, 0.2008, 0.5676), (0.1004, -1.421e-14, -0.5676), (0.1004, -1.421e-14, 0.5676), (0.1004, 0.2008, -0.5676), (0.1004, 0.2008, 0.5676)], [], [(0, 1, 3, 2), (2, 3, 7, 6), (6, 7, 5, 4), (4, 5, 1, 0), (2, 6, 4, 0), (7, 3, 1, 5)])
_uv = me_cube_096.uv_layers.new(name='UVMap')
_uv.uv.foreach_set('vector', [0.375, 0.0, 0.625, 0.0, 0.625, 0.25, 0.375, 0.25, 0.375, 0.25, 0.625, 0.25, 0.625, 0.5, 0.375, 0.5, 0.375, 0.5, 0.625, 0.5, 0.625, 0.75, 0.375, 0.75, 0.375, 0.75, 0.625, 0.75, 0.625, 1.0, 0.375, 1.0, 0.125, 0.5, 0.375, 0.5, 0.375, 0.75, 0.125, 0.75, 0.625, 0.5, 0.875, 0.5, 0.875, 0.75, 0.625, 0.75])
me_cube_096.materials.append(mat_log)
me_cube_096.update()
me_cube_097 = bpy.data.meshes.new('Cube.097')
me_cube_097.from_pydata([(-0.1004, -1.421e-14, -0.5676), (-0.1004, -1.421e-14, 0.5676), (-0.1004, 0.2008, -0.5676), (-0.1004, 0.2008, 0.5676), (0.1004, -1.421e-14, -0.5676), (0.1004, -1.421e-14, 0.5676), (0.1004, 0.2008, -0.5676), (0.1004, 0.2008, 0.5676)], [], [(0, 1, 3, 2), (2, 3, 7, 6), (6, 7, 5, 4), (4, 5, 1, 0), (2, 6, 4, 0), (7, 3, 1, 5)])
_uv = me_cube_097.uv_layers.new(name='UVMap')
_uv.uv.foreach_set('vector', [0.375, 0.0, 0.625, 0.0, 0.625, 0.25, 0.375, 0.25, 0.375, 0.25, 0.625, 0.25, 0.625, 0.5, 0.375, 0.5, 0.375, 0.5, 0.625, 0.5, 0.625, 0.75, 0.375, 0.75, 0.375, 0.75, 0.625, 0.75, 0.625, 1.0, 0.375, 1.0, 0.125, 0.5, 0.375, 0.5, 0.375, 0.75, 0.125, 0.75, 0.625, 0.5, 0.875, 0.5, 0.875, 0.75, 0.625, 0.75])
me_cube_097.materials.append(mat_log)
me_cube_097.update()
me_cube_098 = bpy.data.meshes.new('Cube.098')
me_cube_098.from_pydata([(-0.1004, -1.421e-14, -0.5676), (-0.1004, -1.421e-14, 0.5676), (-0.1004, 0.2008, -0.5676), (-0.1004, 0.2008, 0.5676), (0.1004, -1.421e-14, -0.5676), (0.1004, -1.421e-14, 0.5676), (0.1004, 0.2008, -0.5676), (0.1004, 0.2008, 0.5676)], [], [(0, 1, 3, 2), (2, 3, 7, 6), (6, 7, 5, 4), (4, 5, 1, 0), (2, 6, 4, 0), (7, 3, 1, 5)])
_uv = me_cube_098.uv_layers.new(name='UVMap')
_uv.uv.foreach_set('vector', [0.375, 0.0, 0.625, 0.0, 0.625, 0.25, 0.375, 0.25, 0.375, 0.25, 0.625, 0.25, 0.625, 0.5, 0.375, 0.5, 0.375, 0.5, 0.625, 0.5, 0.625, 0.75, 0.375, 0.75, 0.375, 0.75, 0.625, 0.75, 0.625, 1.0, 0.375, 1.0, 0.125, 0.5, 0.375, 0.5, 0.375, 0.75, 0.125, 0.75, 0.625, 0.5, 0.875, 0.5, 0.875, 0.75, 0.625, 0.75])
me_cube_098.materials.append(mat_log)
me_cube_098.update()
me_cube_099 = bpy.data.meshes.new('Cube.099')
me_cube_099.from_pydata([(-1.0, -1.0, -5.96e-08), (-1.0, -1.0, 2.0), (-1.0, 1.0, -5.96e-08), (-1.0, 1.0, 2.0), (1.0, -1.0, -5.96e-08), (1.0, -1.0, 2.0), (1.0, 1.0, -5.96e-08), (1.0, 1.0, 2.0)], [], [(0, 1, 3, 2), (2, 3, 7, 6), (6, 7, 5, 4), (4, 5, 1, 0), (2, 6, 4, 0), (7, 3, 1, 5)])
_uv = me_cube_099.uv_layers.new(name='UVMap')
_uv.uv.foreach_set('vector', [0.375, 0.0, 0.625, 0.0, 0.625, 0.25, 0.375, 0.25, 0.375, 0.25, 0.625, 0.25, 0.625, 0.5, 0.375, 0.5, 0.375, 0.5, 0.625, 0.5, 0.625, 0.75, 0.375, 0.75, 0.375, 0.75, 0.625, 0.75, 0.625, 1.0, 0.375, 1.0, 0.125, 0.5, 0.375, 0.5, 0.375, 0.75, 0.125, 0.75, 0.625, 0.5, 0.875, 0.5, 0.875, 0.75, 0.625, 0.75])
me_cube_099.materials.append(mat_rock)
me_cube_099.update()
me_cube_100 = bpy.data.meshes.new('Cube.100')
me_cube_100.from_pydata([(-1.0, -1.0, -5.96e-08), (-1.0, -1.0, 2.0), (-1.0, 1.0, -5.96e-08), (-1.0, 1.0, 2.0), (1.0, -1.0, -5.96e-08), (1.0, -1.0, 2.0), (1.0, 1.0, -5.96e-08), (1.0, 1.0, 2.0)], [], [(0, 1, 3, 2), (2, 3, 7, 6), (6, 7, 5, 4), (4, 5, 1, 0), (2, 6, 4, 0), (7, 3, 1, 5)])
_uv = me_cube_100.uv_layers.new(name='UVMap')
_uv.uv.foreach_set('vector', [0.375, 0.0, 0.625, 0.0, 0.625, 0.25, 0.375, 0.25, 0.375, 0.25, 0.625, 0.25, 0.625, 0.5, 0.375, 0.5, 0.375, 0.5, 0.625, 0.5, 0.625, 0.75, 0.375, 0.75, 0.375, 0.75, 0.625, 0.75, 0.625, 1.0, 0.375, 1.0, 0.125, 0.5, 0.375, 0.5, 0.375, 0.75, 0.125, 0.75, 0.625, 0.5, 0.875, 0.5, 0.875, 0.75, 0.625, 0.75])
me_cube_100.materials.append(mat_rock)
me_cube_100.update()
me_cube = bpy.data.meshes.new('Cube')
me_cube.from_pydata([(1.0, 1.0, 1.0), (1.0, 1.0, -1.0), (1.0, -1.0, 1.0), (1.0, -1.0, -1.0), (-1.0, 1.0, 1.0), (-1.0, 1.0, -1.0), (-1.0, -1.0, 1.0), (-1.0, -1.0, -1.0)], [], [(0, 4, 6, 2), (3, 2, 6, 7), (7, 6, 4, 5), (5, 1, 3, 7), (1, 0, 2, 3), (5, 4, 0, 1)])
_uv = me_cube.uv_layers.new(name='UVMap')
_uv.uv.foreach_set('vector', [0.625, 0.5, 0.875, 0.5, 0.875, 0.75, 0.625, 0.75, 0.375, 0.75, 0.625, 0.75, 0.625, 1.0, 0.375, 1.0, 0.375, 0.0, 0.625, 0.0, 0.625, 0.25, 0.375, 0.25, 0.125, 0.5, 0.375, 0.5, 0.375, 0.75, 0.125, 0.75, 0.375, 0.5, 0.625, 0.5, 0.625, 0.75, 0.375, 0.75, 0.375, 0.25, 0.625, 0.25, 0.625, 0.5, 0.375, 0.5])
me_cube.materials.append(mat_flame)
me_cube.use_mirror_vertex_groups = False
me_cube.update()
me_plane = bpy.data.meshes.new('Plane')
me_plane.from_pydata([(-1.0, -1.0, 0.0), (1.0, -1.0, 0.0), (-1.0, 1.0, 0.0), (1.0, 1.0, 0.0)], [], [(0, 1, 3, 2)])
_uv = me_plane.uv_layers.new(name='UVMap')
_uv.uv.foreach_set('vector', [0.0, 0.0, 1.0, 0.0, 1.0, 1.0, 0.0, 1.0])
me_plane.update()

# ---- objects
ob_log_002 = bpy.data.objects.new('Log.002', me_cube_006)
ob_log_001 = bpy.data.objects.new('Log.001', me_cube_007)
ob_log_003 = bpy.data.objects.new('Log.003', me_cube_008)
ob_log_004 = bpy.data.objects.new('Log.004', me_cube_009)
ob_log_005 = bpy.data.objects.new('Log.005', me_cube_010)
ob_log_006 = bpy.data.objects.new('Log.006', me_cube_011)
ob_log_007 = bpy.data.objects.new('Log.007', me_cube_012)
ob_log_008 = bpy.data.objects.new('Log.008', me_cube_013)
ob_log_009 = bpy.data.objects.new('Log.009', me_cube_014)
ob_log_010 = bpy.data.objects.new('Log.010', me_cube_015)
ob_rock_001 = bpy.data.objects.new('Rock.001', me_cube_018)
ob_rock_002 = bpy.data.objects.new('Rock.002', me_cube_019)
ob_rock_003 = bpy.data.objects.new('Rock.003', me_cube_020)
ob_rock_006 = bpy.data.objects.new('Rock.006', me_cube_023)
ob_rock_007 = bpy.data.objects.new('Rock.007', me_cube_024)
ob_rock_009 = bpy.data.objects.new('Rock.009', me_cube_026)
ob_rock_013 = bpy.data.objects.new('Rock.013', me_cube_030)
ob_rock_014 = bpy.data.objects.new('Rock.014', me_cube_031)
ob_rock_015 = bpy.data.objects.new('Rock.015', me_cube_032)
ob_rock_016 = bpy.data.objects.new('Rock.016', me_cube_033)
ob_rock_020 = bpy.data.objects.new('Rock.020', me_cube_037)
ob_rock_021 = bpy.data.objects.new('Rock.021', me_cube_038)
ob_rock_022 = bpy.data.objects.new('Rock.022', me_cube_039)
ob_rock_026 = bpy.data.objects.new('Rock.026', me_cube_043)
ob_rock_030 = bpy.data.objects.new('Rock.030', me_cube_047)
ob_rock_031 = bpy.data.objects.new('Rock.031', me_cube_048)
ob_rock_032 = bpy.data.objects.new('Rock.032', me_cube_049)
ob_rock_033 = bpy.data.objects.new('Rock.033', me_cube_050)
ob_rock_035 = bpy.data.objects.new('Rock.035', me_cube_052)
ob_rock_036 = bpy.data.objects.new('Rock.036', me_cube_053)
ob_rock_040 = bpy.data.objects.new('Rock.040', me_cube_057)
ob_rock_041 = bpy.data.objects.new('Rock.041', me_cube_058)
ob_rock_042 = bpy.data.objects.new('Rock.042', me_cube_059)
ob_rock_043 = bpy.data.objects.new('Rock.043', me_cube_060)
ob_rock_044 = bpy.data.objects.new('Rock.044', me_cube_061)
ob_rock_048 = bpy.data.objects.new('Rock.048', me_cube_065)
ob_rock_050 = bpy.data.objects.new('Rock.050', me_cube_067)
ob_rock_051 = bpy.data.objects.new('Rock.051', me_cube_068)
ob_rock_052 = bpy.data.objects.new('Rock.052', me_cube_069)
ob_rock_053 = bpy.data.objects.new('Rock.053', me_cube_070)
ob_rock_055 = bpy.data.objects.new('Rock.055', me_cube_072)
ob_rock_057 = bpy.data.objects.new('Rock.057', me_cube_074)
ob_rock_058 = bpy.data.objects.new('Rock.058', me_cube_075)
ob_rock_059 = bpy.data.objects.new('Rock.059', me_cube_076)
ob_rock_060 = bpy.data.objects.new('Rock.060', me_cube_077)
ob_rock_061 = bpy.data.objects.new('Rock.061', me_cube_078)
ob_rock_063 = bpy.data.objects.new('Rock.063', me_cube_080)
ob_rock_064 = bpy.data.objects.new('Rock.064', me_cube_081)
ob_rock_065 = bpy.data.objects.new('Rock.065', me_cube_082)
ob_rock_004 = bpy.data.objects.new('Rock.004', me_cube_084)
ob_rock_005 = bpy.data.objects.new('Rock.005', me_cube_085)
ob_rock_008 = bpy.data.objects.new('Rock.008', me_cube_086)
ob_rock_010 = bpy.data.objects.new('Rock.010', me_cube_087)
ob_rock_011 = bpy.data.objects.new('Rock.011', me_cube_088)
ob_rock_012 = bpy.data.objects.new('Rock.012', me_cube_089)
ob_rock_017 = bpy.data.objects.new('Rock.017', me_cube_090)
ob_rock_018 = bpy.data.objects.new('Rock.018', me_cube_091)
ob_rock_019 = bpy.data.objects.new('Rock.019', me_cube_092)
ob_rock_023 = bpy.data.objects.new('Rock.023', me_cube_093)
ob_rock_024 = bpy.data.objects.new('Rock.024', me_cube_094)
ob_rock_025 = bpy.data.objects.new('Rock.025', me_cube_095)
ob_log_011 = bpy.data.objects.new('Log.011', me_cube_096)
ob_log_012 = bpy.data.objects.new('Log.012', me_cube_097)
ob_log_013 = bpy.data.objects.new('Log.013', me_cube_098)
ob_rock_027 = bpy.data.objects.new('Rock.027', me_cube_099)
ob_rock_028 = bpy.data.objects.new('Rock.028', me_cube_100)
ob_cube = bpy.data.objects.new('Cube', me_cube)
ob_light = bpy.data.objects.new('Light', light_light)
ob_camera = bpy.data.objects.new('Camera', cam_camera)
ob_fire_base = bpy.data.objects.new('Fire_Base', me_plane)

# ---- transforms, parenting, visibility, modifiers, constraints
ob_log_002.location = (0.0, 5.0, 0.0)
ob_log_002.rotation_euler = (0.5236, 0.0, 0.0)
ob_log_002.scale = (0.9959, 0.9959, 1.586)
ob_log_002.lock_location = (False, False, True)
ob_log_002.hide_render = True
ob_log_001.location = (0.05384, 0.4559, -4.544e-08)
ob_log_001.rotation_euler = (1.571, 0.0, 0.0)
ob_log_001.scale = (0.9959, 0.9959, 1.233)
ob_log_001.lock_location = (False, False, True)
ob_log_003.location = (0.3189, 0.4649, -4.544e-08)
ob_log_003.rotation_euler = (1.571, 0.0, -0.7156)
ob_log_003.scale = (0.9959, 0.9959, 1.233)
ob_log_003.lock_location = (False, False, True)
ob_log_004.location = (0.5156, 0.03118, -4.544e-08)
ob_log_004.rotation_euler = (1.571, 0.0, -1.292)
ob_log_004.scale = (0.9959, 0.9959, 1.233)
ob_log_004.lock_location = (False, False, True)
ob_log_005.location = (0.5002, -0.318, -4.544e-08)
ob_log_005.rotation_euler = (1.571, 0.0, -1.955)
ob_log_005.scale = (0.9959, 0.9959, 1.233)
ob_log_005.lock_location = (False, False, True)
ob_log_006.location = (0.2418, -0.5517, -4.544e-08)
ob_log_006.rotation_euler = (1.571, 0.0, -2.845)
ob_log_006.scale = (0.9959, 0.9959, 1.233)
ob_log_006.lock_location = (False, False, True)
ob_log_007.location = (-0.1885, -0.6455, -4.544e-08)
ob_log_007.rotation_euler = (1.571, 0.0, -3.787)
ob_log_007.scale = (0.9959, 0.9959, 1.233)
ob_log_007.lock_location = (False, False, True)
ob_log_008.location = (-0.5801, -0.2694, -4.544e-08)
ob_log_008.rotation_euler = (1.571, 0.0, -4.433)
ob_log_008.scale = (0.9959, 0.9959, 1.233)
ob_log_008.lock_location = (False, False, True)
ob_log_009.location = (-0.5156, 0.1211, -4.544e-08)
ob_log_009.rotation_euler = (1.571, 0.0, -4.887)
ob_log_009.scale = (0.9959, 0.9959, 1.233)
ob_log_009.lock_location = (False, False, True)
ob_log_010.location = (-0.356, 0.4217, -4.544e-08)
ob_log_010.rotation_euler = (1.571, 0.0, -5.48)
ob_log_010.scale = (0.9959, 0.9959, 1.233)
ob_log_010.lock_location = (False, False, True)
ob_rock_001.location = (-0.5767, 1.047, 0.0)
ob_rock_001.scale = (0.1, 0.1, 0.1)
ob_rock_001.lock_location = (False, False, True)
ob_rock_002.location = (-0.5696, 1.183, 0.0)
ob_rock_002.scale = (0.1, 0.1, 0.1)
ob_rock_002.lock_location = (False, False, True)
ob_rock_003.location = (-0.4741, 1.112, 0.0)
ob_rock_003.scale = (0.1, 0.1, 0.1)
ob_rock_003.lock_location = (False, False, True)
ob_rock_006.location = (-0.1447, 1.276, 0.0)
ob_rock_006.scale = (0.1, 0.1, 0.1)
ob_rock_006.lock_location = (False, False, True)
ob_rock_007.location = (-0.01945, 1.269, 0.0)
ob_rock_007.scale = (0.1, 0.1, 0.1)
ob_rock_007.lock_location = (False, False, True)
ob_rock_009.location = (0.1909, 1.191, 0.0)
ob_rock_009.scale = (0.1, 0.1, 0.1)
ob_rock_009.lock_location = (False, False, True)
ob_rock_013.location = (0.6933, 1.099, 0.0)
ob_rock_013.scale = (0.1, 0.1, 0.1)
ob_rock_013.lock_location = (False, False, True)
ob_rock_014.location = (0.6108, 1.065, 0.0)
ob_rock_014.scale = (0.1, 0.1, 0.1)
ob_rock_014.lock_location = (False, False, True)
ob_rock_015.location = (0.8412, 1.019, 0.0)
ob_rock_015.scale = (0.1, 0.1, 0.1)
ob_rock_015.lock_location = (False, False, True)
ob_rock_016.location = (0.8879, 0.8114, 0.0)
ob_rock_016.scale = (0.1, 0.1, 0.1)
ob_rock_016.lock_location = (False, False, True)
ob_rock_020.location = (1.15, 0.3378, 0.0)
ob_rock_020.scale = (0.1, 0.1, 0.1)
ob_rock_020.lock_location = (False, False, True)
ob_rock_021.location = (1.196, 0.151, 0.0)
ob_rock_021.scale = (0.1, 0.1, 0.1)
ob_rock_021.lock_location = (False, False, True)
ob_rock_022.location = (1.116, 0.0134, 0.0)
ob_rock_022.scale = (0.1, 0.1, 0.1)
ob_rock_022.lock_location = (False, False, True)
ob_rock_026.location = (1.15, -0.518, 0.0)
ob_rock_026.scale = (0.1, 0.1, 0.1)
ob_rock_026.lock_location = (False, False, True)
ob_rock_030.location = (0.8575, -0.9322, 0.0)
ob_rock_030.scale = (0.1, 0.1, 0.1)
ob_rock_030.lock_location = (False, False, True)
ob_rock_031.location = (0.7368, -1.113, 0.0)
ob_rock_031.scale = (0.1, 0.1, 0.1)
ob_rock_031.lock_location = (False, False, True)
ob_rock_032.location = (0.6787, -0.8635, 0.0)
ob_rock_032.scale = (0.1, 0.1, 0.1)
ob_rock_032.lock_location = (False, False, True)
ob_rock_033.location = (0.5984, -0.9908, 0.0)
ob_rock_033.scale = (0.1, 0.1, 0.1)
ob_rock_033.lock_location = (False, False, True)
ob_rock_035.location = (0.3025, -1.248, 0.0)
ob_rock_035.scale = (0.1, 0.1, 0.1)
ob_rock_035.lock_location = (False, False, True)
ob_rock_036.location = (0.196, -1.157, 0.0)
ob_rock_036.scale = (0.1, 0.1, 0.1)
ob_rock_036.lock_location = (False, False, True)
ob_rock_040.location = (-0.2792, -1.325, 0.0)
ob_rock_040.scale = (0.1, 0.1, 0.1)
ob_rock_040.lock_location = (False, False, True)
ob_rock_041.location = (-0.3648, -1.234, 0.0)
ob_rock_041.scale = (0.1, 0.1, 0.1)
ob_rock_041.lock_location = (False, False, True)
ob_rock_042.location = (-0.4494, -1.183, 0.0)
ob_rock_042.scale = (0.1, 0.1, 0.1)
ob_rock_042.lock_location = (False, False, True)
ob_rock_043.location = (-0.7207, -1.169, 0.0)
ob_rock_043.scale = (0.1, 0.1, 0.1)
ob_rock_043.lock_location = (False, False, True)
ob_rock_044.location = (-0.584, -1.218, 0.0)
ob_rock_044.scale = (0.1, 0.1, 0.1)
ob_rock_044.lock_location = (False, False, True)
ob_rock_048.location = (-1.074, -0.7918, 0.0)
ob_rock_048.scale = (0.1, 0.1, 0.1)
ob_rock_048.lock_location = (False, False, True)
ob_rock_050.location = (-1.088, -0.6356, 0.0)
ob_rock_050.scale = (0.1, 0.1, 0.1)
ob_rock_050.lock_location = (False, False, True)
ob_rock_051.location = (-1.078, -0.6041, 0.0)
ob_rock_051.scale = (0.1, 0.1, 0.1)
ob_rock_051.lock_location = (False, False, True)
ob_rock_052.location = (-1.121, -0.5843, 0.0)
ob_rock_052.scale = (0.1, 0.1, 0.1)
ob_rock_052.lock_location = (False, False, True)
ob_rock_053.location = (-1.239, -0.4306, 0.0)
ob_rock_053.scale = (0.1, 0.1, 0.1)
ob_rock_053.lock_location = (False, False, True)
ob_rock_055.location = (-1.173, -0.1577, 0.0)
ob_rock_055.scale = (0.1, 0.1, 0.1)
ob_rock_055.lock_location = (False, False, True)
ob_rock_057.location = (-1.22, 0.08121, 0.0)
ob_rock_057.scale = (0.1, 0.1, 0.1)
ob_rock_057.lock_location = (False, False, True)
ob_rock_058.location = (-1.214, 0.2483, 0.0)
ob_rock_058.scale = (0.1, 0.1, 0.1)
ob_rock_058.lock_location = (False, False, True)
ob_rock_059.location = (-1.217, 0.3839, 0.0)
ob_rock_059.scale = (0.1, 0.1, 0.1)
ob_rock_059.lock_location = (False, False, True)
ob_rock_060.location = (-1.137, 0.532, 0.0)
ob_rock_060.scale = (0.1, 0.1, 0.1)
ob_rock_060.lock_location = (False, False, True)
ob_rock_061.location = (-1.057, 0.6488, 0.0)
ob_rock_061.scale = (0.1, 0.1, 0.1)
ob_rock_061.lock_location = (False, False, True)
ob_rock_063.location = (-1.123, 0.8037, 0.0)
ob_rock_063.scale = (0.1, 0.1, 0.1)
ob_rock_063.lock_location = (False, False, True)
ob_rock_064.location = (-1.011, 0.8899, 0.0)
ob_rock_064.scale = (0.1, 0.1, 0.1)
ob_rock_064.lock_location = (False, False, True)
ob_rock_065.location = (-0.9186, 0.9653, 0.0)
ob_rock_065.scale = (0.1, 0.1, 0.1)
ob_rock_065.lock_location = (False, False, True)
ob_rock_004.location = (1.073, 0.6142, 0.0)
ob_rock_004.scale = (0.2, 0.2, 0.2)
ob_rock_004.lock_location = (False, False, True)
ob_rock_005.location = (0.47, 1.248, 0.0)
ob_rock_005.scale = (0.2, 0.2, 0.2)
ob_rock_005.lock_location = (False, False, True)
ob_rock_008.location = (-0.4329, 1.303, 0.0)
ob_rock_008.scale = (0.2, 0.2, 0.2)
ob_rock_008.lock_location = (False, False, True)
ob_rock_010.location = (-0.7733, 1.14, 0.0)
ob_rock_010.scale = (0.2, 0.2, 0.2)
ob_rock_010.lock_location = (False, False, True)
ob_rock_011.location = (-1.234, -0.1, 0.0)
ob_rock_011.scale = (0.2, 0.2, 0.2)
ob_rock_011.lock_location = (False, False, True)
ob_rock_012.location = (-1.097, -0.8652, 0.0)
ob_rock_012.scale = (0.2, 0.2, 0.2)
ob_rock_012.lock_location = (False, False, True)
ob_rock_017.location = (-0.8643, -1.032, 0.0)
ob_rock_017.scale = (0.2, 0.2, 0.2)
ob_rock_017.lock_location = (False, False, True)
ob_rock_018.location = (-0.1849, -1.172, 0.0)
ob_rock_018.scale = (0.2, 0.2, 0.2)
ob_rock_018.lock_location = (False, False, True)
ob_rock_019.location = (-0.007957, -1.335, 0.0)
ob_rock_019.scale = (0.2, 0.2, 0.2)
ob_rock_019.lock_location = (False, False, True)
ob_rock_023.location = (0.9368, -0.8327, 0.0)
ob_rock_023.scale = (0.2, 0.2, 0.2)
ob_rock_023.lock_location = (False, False, True)
ob_rock_024.location = (1.203, -0.4808, 0.0)
ob_rock_024.scale = (0.2, 0.2, 0.2)
ob_rock_024.lock_location = (False, False, True)
ob_rock_025.location = (1.053, -0.174, 0.0)
ob_rock_025.scale = (0.2, 0.2, 0.2)
ob_rock_025.lock_location = (False, False, True)
ob_log_011.location = (-0.5643, -0.1557, -4.544e-08)
ob_log_011.rotation_euler = (1.571, 0.0, -1.695)
ob_log_011.scale = (0.9959, 0.9959, 1.233)
ob_log_011.lock_location = (False, False, True)
ob_log_011.lock_rotation = (True, True, False)
ob_log_012.location = (-0.4979, -0.4569, -4.544e-08)
ob_log_012.rotation_euler = (1.571, 0.0, -0.7525)
ob_log_012.scale = (0.9959, 0.9959, 1.233)
ob_log_012.lock_location = (False, False, True)
ob_log_012.lock_rotation = (True, True, False)
ob_log_013.location = (-0.2074, 0.5205, -4.544e-08)
ob_log_013.rotation_euler = (1.571, 0.0, -2.603)
ob_log_013.scale = (0.9959, 0.9959, 1.233)
ob_log_013.lock_location = (False, False, True)
ob_log_013.lock_rotation = (True, True, False)
ob_rock_027.location = (0.5847, -1.209, 0.0)
ob_rock_027.scale = (0.1, 0.1, 0.1)
ob_rock_027.lock_location = (False, False, True)
ob_rock_028.location = (0.2992, -1.467, 0.0)
ob_rock_028.scale = (0.2, 0.2, 0.2)
ob_rock_028.lock_location = (False, False, True)
ob_cube.location = (1.318, 8.149, 0.5524)
ob_cube.lock_rotations_4d = False
ob_cube.empty_display_type = 'ARROWS'
ob_cube.hide_render = True
ob_cube.visible_shadow = False
ob_cube.lineart.crease_threshold = 0.0
ob_light.location = (4.304, -1.344, 6.75)
ob_light.rotation_euler = (0.6503, 0.05522, 1.866)
ob_light.lock_rotations_4d = False
ob_light.empty_display_type = 'ARROWS'
ob_light.color = (0.0, 0.0, 0.0, 0.0)
ob_light.hide_render = True
ob_light.lineart.crease_threshold = 0.0
ob_camera.location = (9.567, -8.972, 8.598)
ob_camera.rotation_euler = (1.109, 0.0, 0.8149)
ob_camera.lock_rotations_4d = False
ob_camera.empty_display_type = 'ARROWS'
ob_camera.color = (0.0, 0.0, 0.0, 0.0)
ob_camera.display_type = 'WIRE'
ob_camera.lineart.crease_threshold = 0.0
ob_fire_base.location = (0.0, 0.0, 0.0)
ob_fire_base.scale = (0.6, 0.6, 0.7214)
ob_fire_base.color = (0.9923, 0.8697, 1.0, 1.0)
_m = ob_fire_base.modifiers.new('ParticleSystem', 'PARTICLE_SYSTEM')
_m = ob_fire_base.modifiers.new('ParticleSystem 0', 'PARTICLE_SYSTEM')
_m = ob_fire_base.modifiers.new('ParticleSystem 0.001', 'PARTICLE_SYSTEM')
_m = ob_fire_base.modifiers.new('ParticleSystem 0.002', 'PARTICLE_SYSTEM')

# ---- collection membership
scene.collection.objects.link(ob_log_002)
scene.collection.objects.link(ob_log_001)
scene.collection.objects.link(ob_log_003)
scene.collection.objects.link(ob_log_004)
scene.collection.objects.link(ob_log_005)
scene.collection.objects.link(ob_log_006)
scene.collection.objects.link(ob_log_007)
scene.collection.objects.link(ob_log_008)
scene.collection.objects.link(ob_log_009)
scene.collection.objects.link(ob_log_010)
scene.collection.objects.link(ob_rock_001)
scene.collection.objects.link(ob_rock_002)
scene.collection.objects.link(ob_rock_003)
scene.collection.objects.link(ob_rock_006)
scene.collection.objects.link(ob_rock_007)
scene.collection.objects.link(ob_rock_009)
scene.collection.objects.link(ob_rock_013)
scene.collection.objects.link(ob_rock_014)
scene.collection.objects.link(ob_rock_015)
scene.collection.objects.link(ob_rock_016)
scene.collection.objects.link(ob_rock_020)
scene.collection.objects.link(ob_rock_021)
scene.collection.objects.link(ob_rock_022)
scene.collection.objects.link(ob_rock_026)
scene.collection.objects.link(ob_rock_030)
scene.collection.objects.link(ob_rock_031)
scene.collection.objects.link(ob_rock_032)
scene.collection.objects.link(ob_rock_033)
scene.collection.objects.link(ob_rock_035)
scene.collection.objects.link(ob_rock_036)
scene.collection.objects.link(ob_rock_040)
scene.collection.objects.link(ob_rock_041)
scene.collection.objects.link(ob_rock_042)
scene.collection.objects.link(ob_rock_043)
scene.collection.objects.link(ob_rock_044)
scene.collection.objects.link(ob_rock_048)
scene.collection.objects.link(ob_rock_050)
scene.collection.objects.link(ob_rock_051)
scene.collection.objects.link(ob_rock_052)
scene.collection.objects.link(ob_rock_053)
scene.collection.objects.link(ob_rock_055)
scene.collection.objects.link(ob_rock_057)
scene.collection.objects.link(ob_rock_058)
scene.collection.objects.link(ob_rock_059)
scene.collection.objects.link(ob_rock_060)
scene.collection.objects.link(ob_rock_061)
scene.collection.objects.link(ob_rock_063)
scene.collection.objects.link(ob_rock_064)
scene.collection.objects.link(ob_rock_065)
scene.collection.objects.link(ob_rock_004)
scene.collection.objects.link(ob_rock_005)
scene.collection.objects.link(ob_rock_008)
scene.collection.objects.link(ob_rock_010)
scene.collection.objects.link(ob_rock_011)
scene.collection.objects.link(ob_rock_012)
scene.collection.objects.link(ob_rock_017)
scene.collection.objects.link(ob_rock_018)
scene.collection.objects.link(ob_rock_019)
scene.collection.objects.link(ob_rock_023)
scene.collection.objects.link(ob_rock_024)
scene.collection.objects.link(ob_rock_025)
scene.collection.objects.link(ob_log_011)
scene.collection.objects.link(ob_log_012)
scene.collection.objects.link(ob_log_013)
scene.collection.objects.link(ob_rock_027)
scene.collection.objects.link(ob_rock_028)
col_collection.objects.link(ob_cube)
col_collection.objects.link(ob_light)
col_collection.objects.link(ob_camera)
col_collection.objects.link(ob_fire_base)

# ---- scene / render settings (as saved in the file)
scene.camera = ob_camera
scene.frame_start = 1; scene.frame_end = 200; scene.frame_set(140)
scene.render.engine = 'BLENDER_EEVEE_NEXT'
scene.render.image_settings.file_format = 'FFMPEG'
scene.render.image_settings.color_mode = 'RGB'
scene.cycles.sampling_pattern = 'TABULATED_SOBOL'
scene.cycles.use_light_tree = False
scene.view_settings.view_transform = 'Filmic'
bpy.context.view_layer.update()
